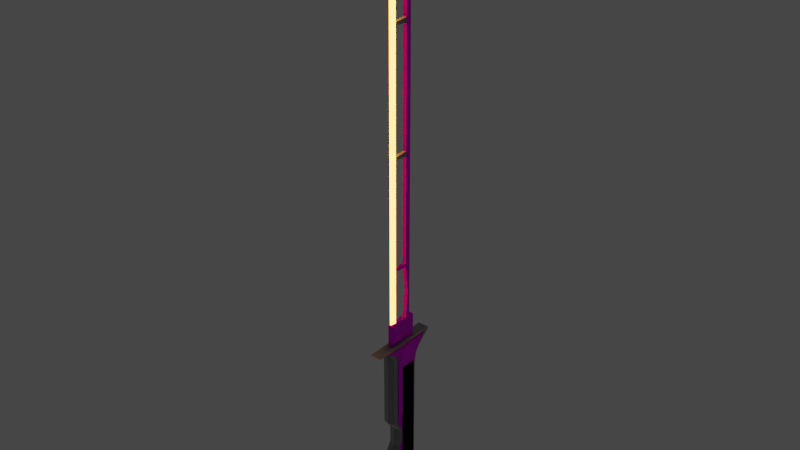 # Source: Sword.blend  (saved by Blender 3.1.7; exported with 4.5.12 LTS)
import bpy
from mathutils import Matrix  # noqa: F401  (used for matrix-valued properties, if any)

bpy.ops.wm.read_factory_settings(use_empty=True)
scene = bpy.context.scene
scene.name = 'Scene'

# ---- collections
col_collection = bpy.data.collections.new('Collection'); scene.collection.children.link(col_collection)

# ---- images (referenced by path relative to the original .blend; pixels are not part of the script)
import os
ASSET_DIR = os.environ.get("B2B_ASSET_DIR", "")  # directory of the original .blend (textures are referenced by path, not embedded)
HERE = os.path.dirname(os.path.abspath(__file__))  # packed textures are extracted next to this script under _unpacked/

def load_image(name, relpath, width, height, colorspace="sRGB"):
    """Load a texture the original file referenced (path relative to the .blend, or extracted next to this script)."""
    p = next((c for c in (os.path.join(HERE, relpath), os.path.join(ASSET_DIR, relpath)) if relpath and os.path.exists(c)), "")
    if p:
        img = bpy.data.images.load(p, check_existing=True)
        img.name = name
    else:  # same state as the original file: an image datablock whose file is absent (Cycles renders it pink)
        img = bpy.data.images.new(name, width, height)
        img.source = "FILE"
        img.filepath = "//" + (relpath or name)
    img.colorspace_settings.name = colorspace
    return img
img_fabric004_2k_color_png_001 = load_image('Fabric004_2k_Color.png.001', 'Fabric004/Fabric004_2k_Color.png', 1024, 1024, 'sRGB')
img_fabric004_2k_metalness_png_001 = load_image('Fabric004_2k_Metalness.png.001', 'Fabric004/Fabric004_2k_Metalness.png', 1024, 1024, 'sRGB')
img_fabric004_2k_displacement_png_001 = load_image('Fabric004_2k_Displacement.png.001', 'Fabric004/Fabric004_2k_Displacement.png', 1024, 1024, 'sRGB')
img_metal038_2k_color_png_001 = load_image('Metal038_2K_Color.png.001', 'Metal038/Metal038_2K_Color.png', 1024, 1024, 'sRGB')
img_metal038_2k_metalness_png_001 = load_image('Metal038_2K_Metalness.png.001', 'Metal038/Metal038_2K_Metalness.png', 1024, 1024, 'sRGB')
img_metal032_2k_color_png_001 = load_image('Metal032_2K_Color.png.001', 'Metal032/Metal032_2K_Color.png', 1024, 1024, 'sRGB')
img_metal032_2k_metalness_png_001 = load_image('Metal032_2K_Metalness.png.001', 'Metal032/Metal032_2K_Metalness.png', 1024, 1024, 'sRGB')
img_leather026_2k_color_png_001 = load_image('Leather026_2K_Color.png.001', 'Leather026/Leather026_2K_Color.png', 1024, 1024, 'sRGB')
img_leather026_2k_roughness_png_001 = load_image('Leather026_2K_Roughness.png.001', 'Leather026/Leather026_2K_Roughness.png', 1024, 1024, 'sRGB')

# ---- materials (node trees are filled in below, after node groups)
mat_material_004 = bpy.data.materials.new('Material.004')
mat_material_004.alpha_threshold = 0.0
mat_material_004.use_transparent_shadow = False
mat_material_004.line_color = (0.0, 0.0, 0.0, 1.0)
mat_material_003 = bpy.data.materials.new('Material.003')
mat_material_003.alpha_threshold = 0.0
mat_material_003.use_transparent_shadow = False
mat_material_003.line_color = (0.0, 0.0, 0.0, 1.0)
mat_material_005 = bpy.data.materials.new('Material.005')
mat_material_005.alpha_threshold = 0.0
mat_material_005.use_transparent_shadow = False
mat_material_005.line_color = (0.0, 0.0, 0.0, 1.0)
mat_material_012 = bpy.data.materials.new('Material.012')
mat_material_012.alpha_threshold = 0.0
mat_material_012.use_transparent_shadow = False
mat_material_012.line_color = (0.0, 0.0, 0.0, 1.0)
mat_material_006 = bpy.data.materials.new('Material.006')
mat_material_006.use_transparent_shadow = False
mat_material_001 = bpy.data.materials.new('Material.001')
mat_material_001.use_transparent_shadow = False

# ---- material node trees
mat_material_004.use_nodes = True; mat_material_004.node_tree.nodes.clear()
_N = mat_material_004.node_tree.nodes; _L = mat_material_004.node_tree.links
n0 = _N.new('ShaderNodeOutputMaterial'); n0.name = 'Material Output'; n0.location = (300, 300)
n1 = _N.new('ShaderNodeBsdfPrincipled'); n1.name = 'Principled BSDF'; n1.location = (10, 300)
n1.distribution = 'GGX'
n1.subsurface_method = 'BURLEY'
n1.inputs[2].default_value = 1.0
n1.inputs[3].default_value = 1.45
n1.inputs[8].default_value = 1.0
n1.inputs[13].default_value = 0.5588
n1.inputs[27].default_value = (0.0, 0.0, 0.0, 1.0)
n1.inputs[28].default_value = 1.0
n2 = _N.new('ShaderNodeTexImage'); n2.name = 'Image Texture'; n2.location = (-280, 280)
n2.image = img_fabric004_2k_color_png_001
n3 = _N.new('ShaderNodeTexImage'); n3.name = 'Image Texture.001'; n3.location = (-280, 220)
n3.image = img_fabric004_2k_metalness_png_001
n4 = _N.new('ShaderNodeTexImage'); n4.name = 'Image Texture.003'; n4.location = (-280, 280)
n4.image = img_fabric004_2k_displacement_png_001
n5 = _N.new('ShaderNodeNormalMap'); n5.name = 'Normal Map'; n5.location = (-190, -120)
n5.inputs[0].default_value = 0.0
n6 = _N.new('ShaderNodeMix'); n6.name = 'Mix'; n6.location = (-160, 180)
n6.data_type = 'RGBA'
n6.inputs[7].default_value = (0.8, 0.8, 0.8, 1.0)
_L.new(n1.outputs[0], n0.inputs[0])
_L.new(n3.outputs[1], n1.inputs[1])
_L.new(n5.outputs[0], n1.inputs[5])
_L.new(n2.outputs[0], n6.inputs[6])
_L.new(n4.outputs[1], n6.inputs[0])
_L.new(n4.outputs[1], n1.inputs[10])
_L.new(n6.outputs[2], n1.inputs[0])
n0.is_active_output = True
mat_material_003.use_nodes = True; mat_material_003.node_tree.nodes.clear()
_N = mat_material_003.node_tree.nodes; _L = mat_material_003.node_tree.links
n0 = _N.new('ShaderNodeOutputMaterial'); n0.name = 'Material Output'; n0.location = (300, 300)
n1 = _N.new('ShaderNodeBsdfPrincipled'); n1.name = 'Principled BSDF'; n1.location = (10, 300)
n1.distribution = 'GGX'
n1.subsurface_method = 'BURLEY'
n1.inputs[2].default_value = 0.4061
n1.inputs[3].default_value = 1.45
n1.inputs[13].default_value = 1.0
n1.inputs[27].default_value = (0.0, 0.0, 0.0, 1.0)
n1.inputs[28].default_value = 1.0
n2 = _N.new('ShaderNodeTexImage'); n2.name = 'Image Texture'; n2.location = (-180, 280)
n2.image = img_metal038_2k_color_png_001
n3 = _N.new('ShaderNodeTexImage'); n3.name = 'Image Texture.001'; n3.location = (-280, 220)
n3.image = img_metal038_2k_metalness_png_001
n4 = _N.new('ShaderNodeMix'); n4.name = 'Mix'; n4.location = (-260, 180)
n4.data_type = 'RGBA'
n4.inputs[7].default_value = (1.0, 1.0, 1.0, 1.0)
n5 = _N.new('ShaderNodeMix'); n5.name = 'Mix.001'; n5.location = (-160, 180)
n5.data_type = 'RGBA'
n5.inputs[0].default_value = 1.0
n5.inputs[6].default_value = (1.0, 1.0, 1.0, 1.0)
_L.new(n1.outputs[0], n0.inputs[0])
_L.new(n2.outputs[0], n1.inputs[0])
_L.new(n3.outputs[1], n1.inputs[1])
_L.new(n2.outputs[0], n4.inputs[6])
_L.new(n3.outputs[1], n4.inputs[0])
_L.new(n4.outputs[2], n5.inputs[7])
_L.new(n5.outputs[2], n1.inputs[14])
n0.is_active_output = True
mat_material_005.use_nodes = True; mat_material_005.node_tree.nodes.clear()
_N = mat_material_005.node_tree.nodes; _L = mat_material_005.node_tree.links
n0 = _N.new('ShaderNodeOutputMaterial'); n0.name = 'Material Output'; n0.location = (300, 300)
n1 = _N.new('ShaderNodeEmission'); n1.name = 'Emission'; n1.location = (10, 300)
n1.inputs[0].default_value = (1.0, 0.3431, 0.04989, 1.0)
n1.inputs[1].default_value = 10.9
_L.new(n1.outputs[0], n0.inputs[0])
n0.is_active_output = True
mat_material_012.use_nodes = True; mat_material_012.node_tree.nodes.clear()
_N = mat_material_012.node_tree.nodes; _L = mat_material_012.node_tree.links
n0 = _N.new('ShaderNodeOutputMaterial'); n0.name = 'Material Output'; n0.location = (300, 300)
n1 = _N.new('ShaderNodeBsdfPrincipled'); n1.name = 'Principled BSDF'; n1.location = (10, 300)
n1.distribution = 'GGX'
n1.subsurface_method = 'BURLEY'
n1.inputs[2].default_value = 0.4074
n1.inputs[3].default_value = 1.45
n1.inputs[27].default_value = (0.0, 0.0, 0.0, 1.0)
n1.inputs[28].default_value = 1.0
n2 = _N.new('ShaderNodeTexImage'); n2.name = 'Image Texture'; n2.location = (-280, 280)
n2.image = img_metal038_2k_color_png_001
n3 = _N.new('ShaderNodeTexImage'); n3.name = 'Image Texture.001'; n3.location = (-280, 220)
n3.image = img_metal038_2k_metalness_png_001
_L.new(n1.outputs[0], n0.inputs[0])
_L.new(n2.outputs[0], n1.inputs[0])
_L.new(n3.outputs[1], n1.inputs[1])
n0.is_active_output = True
mat_material_006.use_nodes = True; mat_material_006.node_tree.nodes.clear()
_N = mat_material_006.node_tree.nodes; _L = mat_material_006.node_tree.links
n0 = _N.new('ShaderNodeBsdfPrincipled'); n0.name = 'Principled BSDF'; n0.location = (10, 300)
n0.distribution = 'GGX'
n0.subsurface_method = 'BURLEY'
n0.inputs[2].default_value = 0.1618
n0.inputs[3].default_value = 1.45
n0.inputs[27].default_value = (0.0, 0.0, 0.0, 1.0)
n0.inputs[28].default_value = 1.0
n1 = _N.new('ShaderNodeOutputMaterial'); n1.name = 'Material Output'; n1.location = (300, 300)
n2 = _N.new('ShaderNodeTexImage'); n2.name = 'Image Texture'; n2.location = (-280, 280)
n2.image = img_metal032_2k_color_png_001
n3 = _N.new('ShaderNodeTexImage'); n3.name = 'Image Texture.001'; n3.location = (-280, 220)
n3.image = img_metal032_2k_metalness_png_001
_L.new(n0.outputs[0], n1.inputs[0])
_L.new(n2.outputs[0], n0.inputs[0])
_L.new(n3.outputs[1], n0.inputs[1])
n1.is_active_output = True
mat_material_001.use_nodes = True; mat_material_001.node_tree.nodes.clear()
_N = mat_material_001.node_tree.nodes; _L = mat_material_001.node_tree.links
n0 = _N.new('ShaderNodeBsdfPrincipled'); n0.name = 'Principled BSDF'; n0.location = (10, 300)
n0.distribution = 'GGX'
n0.subsurface_method = 'BURLEY'
n0.inputs[3].default_value = 1.45
n0.inputs[27].default_value = (0.0, 0.0, 0.0, 1.0)
n0.inputs[28].default_value = 1.0
n1 = _N.new('ShaderNodeOutputMaterial'); n1.name = 'Material Output'; n1.location = (300, 300)
n2 = _N.new('ShaderNodeTexImage'); n2.name = 'Image Texture'; n2.location = (-280, 280)
n2.image = img_leather026_2k_color_png_001
n3 = _N.new('ShaderNodeTexImage'); n3.name = 'Image Texture.001'; n3.location = (-280, 160)
n3.image = img_leather026_2k_roughness_png_001
n4 = _N.new('ShaderNodeDisplacement'); n4.name = 'Displacement'; n4.location = (-180, -120)
n4.inputs[2].default_value = 1.0
_L.new(n0.outputs[0], n1.inputs[0])
_L.new(n2.outputs[0], n0.inputs[0])
_L.new(n3.outputs[1], n0.inputs[2])
_L.new(n4.outputs[0], n0.inputs[5])
n1.is_active_output = True

# ---- world
world_world = bpy.data.worlds.new('World'); scene.world = world_world
world_world.use_nodes = True; world_world.node_tree.nodes.clear()
_N = world_world.node_tree.nodes; _L = world_world.node_tree.links
n0 = _N.new('ShaderNodeOutputWorld'); n0.name = 'World Output'; n0.location = (300, 300)
n1 = _N.new('ShaderNodeBackground'); n1.name = 'Background'; n1.location = (10, 300)
n1.inputs[0].default_value = (0.05088, 0.05088, 0.05088, 1.0)
_L.new(n1.outputs[0], n0.inputs[0])
n0.is_active_output = True
world_world.color = (0.05088, 0.05088, 0.05088)
world_world.use_sun_shadow = False
world_world.sun_shadow_jitter_overblur = 0.0

# ---- meshes
me_cube_001 = bpy.data.meshes.new('Cube.001')
me_cube_001.from_pydata([(0.2788, 0.4198, 1.0), (0.2788, 0.4126, -1.516), (0.2788, -0.989, 1.0), (0.2788, -0.9888, -1.516), (-0.2788, 0.4198, 1.0), (-0.2788, 0.4126, -1.516), (-0.2788, -0.989, 1.0), (-0.2788, -0.9888, -1.516), (-0.2788, -0.5958, 0.01666), (0.2788, -0.5958, 0.01666), (0.0, -1.09, 1.0), (0.0, -1.089, -1.516), (0.0, -0.6964, 0.01666), (-0.2788, -0.989, 0.5), (0.2788, -0.6074, -0.893), (-0.2868, -0.989, 1.0), (0.2868, -0.9888, -1.516), (-0.2788, -0.6074, -0.893), (0.2788, -0.989, 0.5), (0.2868, -0.989, 1.0), (-0.2868, -0.9888, -1.516), (-0.2868, -0.5958, 0.01666), (0.2868, -0.5958, 0.01666), (0.0, -0.708, -0.893), (0.0, -1.09, 0.5), (0.2868, -0.989, 0.5), (0.2868, -0.6074, -0.893), (-0.2868, -0.6074, -0.893), (-0.2868, -0.989, 0.5), (0.0, 0.5147, -1.516), (0.2788, 0.4162, -0.258), (-0.2788, 0.4162, -0.258), (0.0, 0.5219, 1.0), (0.0, 0.5183, -0.258)], [], [(0, 32, 4, 6, 15, 10, 19, 2), (28, 15, 6, 13), (7, 17, 8, 13, 6, 4, 31, 5), (5, 29, 1, 3, 16, 11, 20, 7), (1, 30, 0, 2, 18, 9, 14, 3), (33, 32, 0, 30), (27, 21, 8, 17), (26, 22, 12, 23), (25, 19, 10, 24), (22, 25, 24, 12), (9, 18, 25, 22), (18, 2, 19, 25), (16, 26, 23, 11), (3, 14, 26, 16), (14, 9, 22, 26), (20, 27, 17, 7), (11, 23, 27, 20), (23, 12, 21, 27), (21, 28, 13, 8), (12, 24, 28, 21), (24, 10, 15, 28), (29, 33, 30, 1), (5, 31, 33, 29), (31, 4, 32, 33)])
_uv = me_cube_001.uv_layers.new(name='UVMap')
_uv.uv.foreach_set('vector', [0.625, 0.5, 0.75, 0.5, 0.875, 0.5, 0.875, 0.75, 0.8125, 0.75, 0.75, 0.75, 0.6875, 0.75, 0.625, 0.75, 0.5625, 0.9375, 0.625, 0.9375, 0.625, 1.0, 0.5625, 1.0, 0.375, 0.0, 0.4375, 0.0, 0.5, 0.0, 0.5625, 0.0, 0.625, 0.0, 0.625, 0.25, 0.5, 0.25, 0.375, 0.25, 0.125, 0.5, 0.25, 0.5, 0.375, 0.5, 0.375, 0.75, 0.3125, 0.75, 0.25, 0.75, 0.1875, 0.75, 0.125, 0.75, 0.375, 0.5, 0.5, 0.5, 0.625, 0.5, 0.625, 0.75, 0.5625, 0.75, 0.5, 0.75, 0.4375, 0.75, 0.375, 0.75, 0.5, 0.375, 0.625, 0.375, 0.625, 0.5, 0.5, 0.5, 0.4375, 0.9375, 0.5, 0.9375, 0.5, 1.0, 0.4375, 1.0, 0.4375, 0.8125, 0.5, 0.8125, 0.5, 0.875, 0.4375, 0.875, 0.5625, 0.8125, 0.625, 0.8125, 0.625, 0.875, 0.5625, 0.875, 0.5, 0.8125, 0.5625, 0.8125, 0.5625, 0.875, 0.5, 0.875, 0.5, 0.75, 0.5625, 0.75, 0.5625, 0.8125, 0.5, 0.8125, 0.5625, 0.75, 0.625, 0.75, 0.625, 0.8125, 0.5625, 0.8125, 0.375, 0.8125, 0.4375, 0.8125, 0.4375, 0.875, 0.375, 0.875, 0.375, 0.75, 0.4375, 0.75, 0.4375, 0.8125, 0.375, 0.8125, 0.4375, 0.75, 0.5, 0.75, 0.5, 0.8125, 0.4375, 0.8125, 0.375, 0.9375, 0.4375, 0.9375, 0.4375, 1.0, 0.375, 1.0, 0.375, 0.875, 0.4375, 0.875, 0.4375, 0.9375, 0.375, 0.9375, 0.4375, 0.875, 0.5, 0.875, 0.5, 0.9375, 0.4375, 0.9375, 0.5, 0.9375, 0.5625, 0.9375, 0.5625, 1.0, 0.5, 1.0, 0.5, 0.875, 0.5625, 0.875, 0.5625, 0.9375, 0.5, 0.9375, 0.5625, 0.875, 0.625, 0.875, 0.625, 0.9375, 0.5625, 0.9375, 0.375, 0.375, 0.5, 0.375, 0.5, 0.5, 0.375, 0.5, 0.375, 0.25, 0.5, 0.25, 0.5, 0.375, 0.375, 0.375, 0.5, 0.25, 0.625, 0.25, 0.625, 0.375, 0.5, 0.375])
me_cube_001.materials.append(mat_material_004)
me_cube_001.use_remesh_preserve_volume = False
me_cube_001.use_remesh_preserve_attributes = False
me_cube_001.use_mirror_vertex_groups = False
me_cube_001.update()
me_cube_002 = bpy.data.meshes.new('Cube.002')
me_cube_002.from_pydata([(0.2788, 0.4198, 1.0), (0.2788, 0.4198, -1.0), (0.2788, -1.0, 1.0), (0.2788, -1.0, -1.0), (-0.2788, 0.4198, 1.0), (-0.2788, 0.4198, -1.0), (-0.2788, -1.0, 1.0), (-0.2788, -1.0, -1.0), (0.0, 0.5219, -1.0), (0.2788, 0.4198, 0.0), (-0.2788, 0.4198, 0.0), (0.0, 0.5219, 1.0), (0.0, 0.5219, 0.0), (-0.2788, -1.0, 0.0), (0.2788, -1.0, 0.0), (0.0, -1.088, 1.0), (0.0, -1.088, -1.0), (0.0, -1.088, 0.0)], [], [(0, 11, 4, 6, 15, 2), (17, 15, 6, 13), (7, 13, 6, 4, 10, 5), (5, 8, 1, 3, 16, 7), (1, 9, 0, 2, 14, 3), (12, 11, 0, 9), (8, 12, 9, 1), (5, 10, 12, 8), (10, 4, 11, 12), (16, 17, 13, 7), (3, 14, 17, 16), (14, 2, 15, 17)])
_uv = me_cube_002.uv_layers.new(name='UVMap')
_uv.uv.foreach_set('vector', [0.625, 0.5, 0.75, 0.5, 0.875, 0.5, 0.875, 0.75, 0.75, 0.75, 0.625, 0.75, 0.5, 0.875, 0.625, 0.875, 0.625, 1.0, 0.5, 1.0, 0.375, 0.0, 0.5, 0.0, 0.625, 0.0, 0.625, 0.25, 0.5, 0.25, 0.375, 0.25, 0.125, 0.5, 0.25, 0.5, 0.375, 0.5, 0.375, 0.75, 0.25, 0.75, 0.125, 0.75, 0.375, 0.5, 0.5, 0.5, 0.625, 0.5, 0.625, 0.75, 0.5, 0.75, 0.375, 0.75, 0.5, 0.375, 0.625, 0.375, 0.625, 0.5, 0.5, 0.5, 0.375, 0.375, 0.5, 0.375, 0.5, 0.5, 0.375, 0.5, 0.375, 0.25, 0.5, 0.25, 0.5, 0.375, 0.375, 0.375, 0.5, 0.25, 0.625, 0.25, 0.625, 0.375, 0.5, 0.375, 0.375, 0.875, 0.5, 0.875, 0.5, 1.0, 0.375, 1.0, 0.375, 0.75, 0.5, 0.75, 0.5, 0.875, 0.375, 0.875, 0.5, 0.75, 0.625, 0.75, 0.625, 0.875, 0.5, 0.875])
me_cube_002.materials.append(mat_material_004)
me_cube_002.use_remesh_preserve_volume = False
me_cube_002.use_remesh_preserve_attributes = False
me_cube_002.use_mirror_vertex_groups = False
me_cube_002.update()
me_cube_003 = bpy.data.meshes.new('Cube.003')
me_cube_003.from_pydata([(0.2788, 1.378, 0.4903), (0.2788, 0.4074, -1.0), (0.2788, -1.888, 0.4191), (0.2788, -1.0, -1.0), (-0.2788, 1.378, 0.4903), (-0.2788, 0.4074, -1.0), (-0.2788, -1.888, 0.4191), (-0.2788, -1.0, -1.0), (-0.2788, -1.0, 0.0), (0.2788, -1.0, 0.0), (0.0, -1.888, 0.4191), (0.0, -1.078, -1.0), (0.0, -1.078, 0.0), (-0.2788, -1.751, 0.4043), (0.2788, -1.0, -0.5), (-0.1394, -1.888, 0.4191), (0.1394, -1.043, -1.0), (-0.2788, -1.0, -0.5), (0.2788, -1.751, 0.4043), (0.1394, -1.888, 0.4191), (-0.1394, -1.043, -1.0), (-0.1394, -1.043, 0.0), (0.1394, -1.043, 0.0), (0.0, -1.078, -0.5), (0.0, -1.751, 0.4043), (0.1394, -1.751, 0.4043), (0.1394, -1.043, -0.5), (-0.1394, -1.043, -0.5), (-0.1394, -1.751, 0.4043), (0.0, 0.5148, -1.0), (0.2788, 0.5313, -0.2548), (-0.2788, 0.5313, -0.2548), (0.0, 1.378, 0.4903), (0.0, 0.6387, -0.2548), (0.2788, -1.152, 0.2022), (-0.2091, -1.0, 0.0), (0.06969, -1.0, 0.0), (0.0, -1.152, 0.2022), (-0.2788, -1.152, 0.2022), (-0.06969, -1.0, 0.0), (0.2091, -1.0, 0.0), (0.06969, -1.751, 0.4043), (0.2091, -1.751, 0.4043), (0.1394, -1.152, 0.2022), (-0.2091, -1.751, 0.4043), (-0.06969, -1.751, 0.4043), (-0.1394, -1.152, 0.2022), (-0.06969, -1.152, 0.2022), (-0.2091, -1.152, 0.2022), (0.2091, -1.152, 0.2022), (0.06969, -1.152, 0.2022)], [], [(0, 32, 4, 6, 15, 10, 19, 2), (28, 15, 6, 13, 44), (7, 17, 8, 38, 13, 6, 4, 31, 5), (5, 29, 1, 3, 16, 11, 20, 7), (1, 30, 0, 2, 18, 34, 9, 14, 3), (33, 32, 0, 30), (27, 21, 35, 8, 17), (26, 22, 36, 12, 23), (25, 19, 10, 24, 41), (50, 41, 24, 37), (49, 42, 25, 43), (18, 2, 19, 25, 42), (16, 26, 23, 11), (3, 14, 26, 16), (14, 9, 40, 22, 26), (20, 27, 17, 7), (11, 23, 27, 20), (23, 12, 39, 21, 27), (48, 44, 13, 38), (47, 45, 28, 46), (24, 10, 15, 28, 45), (29, 33, 30, 1), (5, 31, 33, 29), (31, 4, 32, 33), (39, 47, 46, 21), (12, 37, 47, 39), (37, 24, 45, 47), (35, 48, 38, 8), (21, 46, 48, 35), (46, 28, 44, 48), (40, 49, 43, 22), (9, 34, 49, 40), (34, 18, 42, 49), (36, 50, 37, 12), (22, 43, 50, 36), (43, 25, 41, 50)])
_uv = me_cube_003.uv_layers.new(name='UVMap')
_uv.uv.foreach_set('vector', [0.625, 0.5, 0.75, 0.5, 0.875, 0.5, 0.875, 0.75, 0.8125, 0.75, 0.75, 0.75, 0.6875, 0.75, 0.625, 0.75, 0.5625, 0.9375, 0.625, 0.9375, 0.625, 1.0, 0.5625, 1.0, 0.5625, 0.9688, 0.375, 0.0, 0.4375, 0.0, 0.5, 0.0, 0.5312, 0.0, 0.5625, 0.0, 0.625, 0.0, 0.625, 0.25, 0.5, 0.25, 0.375, 0.25, 0.125, 0.5, 0.25, 0.5, 0.375, 0.5, 0.375, 0.75, 0.3125, 0.75, 0.25, 0.75, 0.1875, 0.75, 0.125, 0.75, 0.375, 0.5, 0.5, 0.5, 0.625, 0.5, 0.625, 0.75, 0.5625, 0.75, 0.5312, 0.75, 0.5, 0.75, 0.4375, 0.75, 0.375, 0.75, 0.5, 0.375, 0.625, 0.375, 0.625, 0.5, 0.5, 0.5, 0.4375, 0.9375, 0.5, 0.9375, 0.5, 0.9688, 0.5, 1.0, 0.4375, 1.0, 0.4375, 0.8125, 0.5, 0.8125, 0.5, 0.8438, 0.5, 0.875, 0.4375, 0.875, 0.5625, 0.8125, 0.625, 0.8125, 0.625, 0.875, 0.5625, 0.875, 0.5625, 0.8438, 0.5312, 0.8438, 0.5625, 0.8438, 0.5625, 0.875, 0.5312, 0.875, 0.5312, 0.7812, 0.5625, 0.7812, 0.5625, 0.8125, 0.5312, 0.8125, 0.5625, 0.75, 0.625, 0.75, 0.625, 0.8125, 0.5625, 0.8125, 0.5625, 0.7812, 0.375, 0.8125, 0.4375, 0.8125, 0.4375, 0.875, 0.375, 0.875, 0.375, 0.75, 0.4375, 0.75, 0.4375, 0.8125, 0.375, 0.8125, 0.4375, 0.75, 0.5, 0.75, 0.5, 0.7812, 0.5, 0.8125, 0.4375, 0.8125, 0.375, 0.9375, 0.4375, 0.9375, 0.4375, 1.0, 0.375, 1.0, 0.375, 0.875, 0.4375, 0.875, 0.4375, 0.9375, 0.375, 0.9375, 0.4375, 0.875, 0.5, 0.875, 0.5, 0.9062, 0.5, 0.9375, 0.4375, 0.9375, 0.5312, 0.9688, 0.5625, 0.9688, 0.5625, 1.0, 0.5312, 1.0, 0.5312, 0.9062, 0.5625, 0.9062, 0.5625, 0.9375, 0.5312, 0.9375, 0.5625, 0.875, 0.625, 0.875, 0.625, 0.9375, 0.5625, 0.9375, 0.5625, 0.9062, 0.375, 0.375, 0.5, 0.375, 0.5, 0.5, 0.375, 0.5, 0.375, 0.25, 0.5, 0.25, 0.5, 0.375, 0.375, 0.375, 0.5, 0.25, 0.625, 0.25, 0.625, 0.375, 0.5, 0.375, 0.5, 0.9062, 0.5312, 0.9062, 0.5312, 0.9375, 0.5, 0.9375, 0.5, 0.875, 0.5312, 0.875, 0.5312, 0.9062, 0.5, 0.9062, 0.5312, 0.875, 0.5625, 0.875, 0.5625, 0.9062, 0.5312, 0.9062, 0.5, 0.9688, 0.5312, 0.9688, 0.5312, 1.0, 0.5, 1.0, 0.5, 0.9375, 0.5312, 0.9375, 0.5312, 0.9688, 0.5, 0.9688, 0.5312, 0.9375, 0.5625, 0.9375, 0.5625, 0.9688, 0.5312, 0.9688, 0.5, 0.7812, 0.5312, 0.7812, 0.5312, 0.8125, 0.5, 0.8125, 0.5, 0.75, 0.5312, 0.75, 0.5312, 0.7812, 0.5, 0.7812, 0.5312, 0.75, 0.5625, 0.75, 0.5625, 0.7812, 0.5312, 0.7812, 0.5, 0.8438, 0.5312, 0.8438, 0.5312, 0.875, 0.5, 0.875, 0.5, 0.8125, 0.5312, 0.8125, 0.5312, 0.8438, 0.5, 0.8438, 0.5312, 0.8125, 0.5625, 0.8125, 0.5625, 0.8438, 0.5312, 0.8438])
me_cube_003.materials.append(mat_material_004)
me_cube_003.use_remesh_preserve_volume = False
me_cube_003.use_remesh_preserve_attributes = False
me_cube_003.use_mirror_vertex_groups = False
me_cube_003.update()
me_cube_004 = bpy.data.meshes.new('Cube.004')
me_cube_004.from_pydata([(0.08369, 0.2675, 17.28), (0.08369, 0.4893, -0.999), (0.08369, 0.0003279, 17.29), (0.08369, 0.2294, -0.983), (-0.08369, 0.2675, 17.28), (-0.08369, 0.4893, -0.999), (-0.08369, 0.0003279, 17.29), (-0.08369, 0.2294, -0.983), (-0.08369, 0.2072, 1.485), (0.08369, 0.2072, 1.485), (0.0, 0.0003279, 17.29), (0.0, 0.2294, -0.983), (0.0, 0.2072, 1.485), (-0.08369, 0.05759, 12.72), (0.08369, 0.3508, 0.5188), (-0.04184, 0.0003279, 17.29), (0.04184, 0.2294, -0.983), (-0.08369, 0.3508, 0.5188), (0.08369, 0.05759, 12.72), (0.04184, 0.0003279, 17.29), (-0.04184, 0.2294, -0.983), (-0.04184, 0.2072, 1.485), (0.04184, 0.2072, 1.485), (0.0, 0.3508, 0.5188), (0.0, 0.05759, 12.72), (0.04184, 0.05759, 12.72), (0.04184, 0.3508, 0.5188), (-0.04184, 0.3508, 0.5188), (-0.04184, 0.05759, 12.72)], [], [(0, 4, 6, 15, 10, 19, 2), (28, 15, 6, 13), (7, 17, 8, 13, 6, 4, 5), (5, 1, 3, 16, 11, 20, 7), (1, 0, 2, 18, 9, 14, 3), (5, 4, 0, 1), (27, 21, 8, 17), (26, 22, 12, 23), (25, 19, 10, 24), (22, 25, 24, 12), (9, 18, 25, 22), (18, 2, 19, 25), (16, 26, 23, 11), (3, 14, 26, 16), (14, 9, 22, 26), (20, 27, 17, 7), (11, 23, 27, 20), (23, 12, 21, 27), (21, 28, 13, 8), (12, 24, 28, 21), (24, 10, 15, 28)])
_uv = me_cube_004.uv_layers.new(name='UVMap')
_uv.uv.foreach_set('vector', [0.625, 0.5, 0.875, 0.5, 0.875, 0.75, 0.8125, 0.75, 0.75, 0.75, 0.6875, 0.75, 0.625, 0.75, 0.5625, 0.9375, 0.625, 0.9375, 0.625, 1.0, 0.5625, 1.0, 0.375, 0.0, 0.4375, 0.0, 0.5, 0.0, 0.5625, 0.0, 0.625, 0.0, 0.625, 0.25, 0.375, 0.25, 0.125, 0.5, 0.375, 0.5, 0.375, 0.75, 0.3125, 0.75, 0.25, 0.75, 0.1875, 0.75, 0.125, 0.75, 0.375, 0.5, 0.625, 0.5, 0.625, 0.75, 0.5625, 0.75, 0.5, 0.75, 0.4375, 0.75, 0.375, 0.75, 0.375, 0.25, 0.625, 0.25, 0.625, 0.5, 0.375, 0.5, 0.4375, 0.9375, 0.5, 0.9375, 0.5, 1.0, 0.4375, 1.0, 0.4375, 0.8125, 0.5, 0.8125, 0.5, 0.875, 0.4375, 0.875, 0.5625, 0.8125, 0.625, 0.8125, 0.625, 0.875, 0.5625, 0.875, 0.5, 0.8125, 0.5625, 0.8125, 0.5625, 0.875, 0.5, 0.875, 0.5, 0.75, 0.5625, 0.75, 0.5625, 0.8125, 0.5, 0.8125, 0.5625, 0.75, 0.625, 0.75, 0.625, 0.8125, 0.5625, 0.8125, 0.375, 0.8125, 0.4375, 0.8125, 0.4375, 0.875, 0.375, 0.875, 0.375, 0.75, 0.4375, 0.75, 0.4375, 0.8125, 0.375, 0.8125, 0.4375, 0.75, 0.5, 0.75, 0.5, 0.8125, 0.4375, 0.8125, 0.375, 0.9375, 0.4375, 0.9375, 0.4375, 1.0, 0.375, 1.0, 0.375, 0.875, 0.4375, 0.875, 0.4375, 0.9375, 0.375, 0.9375, 0.4375, 0.875, 0.5, 0.875, 0.5, 0.9375, 0.4375, 0.9375, 0.5, 0.9375, 0.5625, 0.9375, 0.5625, 1.0, 0.5, 1.0, 0.5, 0.875, 0.5625, 0.875, 0.5625, 0.9375, 0.5, 0.9375, 0.5625, 0.875, 0.625, 0.875, 0.625, 0.9375, 0.5625, 0.9375])
me_cube_004.materials.append(mat_material_003)
me_cube_004.use_remesh_preserve_volume = False
me_cube_004.use_remesh_preserve_attributes = False
me_cube_004.use_mirror_vertex_groups = False
me_cube_004.update()
me_cube_006 = bpy.data.meshes.new('Cube.006')
me_cube_006.from_pydata([(0.08369, 1.428, -0.9433), (0.08369, 0.5179, -0.99), (0.01148, 1.4, -0.597), (0.01148, 0.2572, -0.9466), (-0.08369, 1.428, -0.9433), (-0.08369, 0.5179, -0.99), (-0.01148, 1.4, -0.597), (-0.01148, 0.2572, -0.9466), (0.0, 0.5179, -0.99), (0.08369, 0.9758, -0.9139), (-0.08369, 0.9758, -0.9139), (0.0, 1.428, -0.9433), (0.0, 0.9758, -0.9139), (0.08369, 0.5217, -0.9926), (0.08369, 0.7419, -19.23), (0.01148, 0.2579, -0.9471), (0.01148, 0.4819, -19.22), (-0.08369, 0.5217, -0.9926), (-0.08369, 0.7419, -19.23), (-0.01148, 0.2579, -0.9471), (-0.01148, 0.4819, -19.22)], [], [(0, 11, 4, 6, 2), (3, 2, 6, 7), (7, 6, 4, 10, 5), (5, 8, 1, 3, 7), (1, 9, 0, 2, 3), (12, 11, 0, 9), (8, 12, 9, 1), (5, 10, 12, 8), (10, 4, 11, 12), (13, 17, 19, 15), (16, 15, 19, 20), (20, 19, 17, 18), (18, 14, 16, 20), (14, 13, 15, 16), (18, 17, 13, 14)])
_uv = me_cube_006.uv_layers.new(name='UVMap')
_uv.uv.foreach_set('vector', [0.625, 0.5, 0.75, 0.5, 0.875, 0.5, 0.875, 0.75, 0.625, 0.75, 0.375, 0.75, 0.625, 0.75, 0.625, 1.0, 0.375, 1.0, 0.375, 0.0, 0.625, 0.0, 0.625, 0.25, 0.5, 0.25, 0.375, 0.25, 0.125, 0.5, 0.25, 0.5, 0.375, 0.5, 0.375, 0.75, 0.125, 0.75, 0.375, 0.5, 0.5, 0.5, 0.625, 0.5, 0.625, 0.75, 0.375, 0.75, 0.5, 0.375, 0.625, 0.375, 0.625, 0.5, 0.5, 0.5, 0.375, 0.375, 0.5, 0.375, 0.5, 0.5, 0.375, 0.5, 0.375, 0.25, 0.5, 0.25, 0.5, 0.375, 0.375, 0.375, 0.5, 0.25, 0.625, 0.25, 0.625, 0.375, 0.5, 0.375, 0.625, 0.5, 0.875, 0.5, 0.875, 0.75, 0.625, 0.75, 0.375, 0.75, 0.625, 0.75, 0.625, 1.0, 0.375, 1.0, 0.375, 0.0, 0.625, 0.0, 0.625, 0.25, 0.375, 0.25, 0.125, 0.5, 0.375, 0.5, 0.375, 0.75, 0.125, 0.75, 0.375, 0.5, 0.625, 0.5, 0.625, 0.75, 0.375, 0.75, 0.375, 0.25, 0.625, 0.25, 0.625, 0.5, 0.375, 0.5])
me_cube_006.materials.append(mat_material_005)
me_cube_006.use_remesh_preserve_volume = False
me_cube_006.use_remesh_preserve_attributes = False
me_cube_006.use_mirror_vertex_groups = False
me_cube_006.update()
me_cube_007 = bpy.data.meshes.new('Cube.007')
me_cube_007.from_pydata([(0.1298, 0.4689, 0.1908), (0.1298, 0.4689, -1.04), (0.08146, -0.9279, 0.1908), (0.08146, -0.9279, -1.04), (-0.1298, 0.4689, 0.1908), (-0.1298, 0.4689, -1.04), (-0.08146, -0.9279, 0.1908), (-0.08146, -0.9279, -1.04)], [], [(0, 4, 6, 2), (3, 2, 6, 7), (7, 6, 4, 5), (5, 1, 3, 7), (1, 0, 2, 3), (5, 4, 0, 1)])
_uv = me_cube_007.uv_layers.new(name='UVMap')
_uv.uv.foreach_set('vector', [0.625, 0.5, 0.875, 0.5, 0.875, 0.75, 0.625, 0.75, 0.375, 0.75, 0.625, 0.75, 0.625, 1.0, 0.375, 1.0, 0.375, 0.0, 0.625, 0.0, 0.625, 0.25, 0.375, 0.25, 0.125, 0.5, 0.375, 0.5, 0.375, 0.75, 0.125, 0.75, 0.375, 0.5, 0.625, 0.5, 0.625, 0.75, 0.375, 0.75, 0.375, 0.25, 0.625, 0.25, 0.625, 0.5, 0.375, 0.5])
me_cube_007.materials.append(mat_material_003)
me_cube_007.use_remesh_preserve_volume = False
me_cube_007.use_remesh_preserve_attributes = False
me_cube_007.use_mirror_vertex_groups = False
me_cube_007.update()
me_cube_008 = bpy.data.meshes.new('Cube.008')
me_cube_008.from_pydata([(0.2788, 0.4198, 1.0), (0.2788, -0.2504, -1.342), (0.2788, -0.9809, 0.9806), (0.2788, -0.3254, -1.342), (-0.2788, 0.4198, 1.0), (-0.2788, -0.2504, -1.342), (-0.2788, -0.9809, 0.9806), (-0.2788, -0.3254, -1.342), (0.0, -0.245, -1.342), (0.2788, 0.4198, 0.0), (-0.2788, 0.4198, 0.0), (0.0, 0.5219, 1.0), (0.0, 0.5219, 0.0), (-0.2788, -0.9809, -0.01937), (0.2788, -0.9809, -0.01937), (0.0, -1.085, 0.9809), (0.0, -0.3301, -1.342), (0.0, -1.085, -0.0191)], [], [(0, 11, 4, 6, 15, 2), (17, 15, 6, 13), (7, 13, 6, 4, 10, 5), (5, 8, 1, 3, 16, 7), (1, 9, 0, 2, 14, 3), (12, 11, 0, 9), (8, 12, 9, 1), (5, 10, 12, 8), (10, 4, 11, 12), (16, 17, 13, 7), (3, 14, 17, 16), (14, 2, 15, 17)])
_uv = me_cube_008.uv_layers.new(name='UVMap')
_uv.uv.foreach_set('vector', [0.625, 0.5, 0.75, 0.5, 0.875, 0.5, 0.875, 0.75, 0.75, 0.75, 0.625, 0.75, 0.5, 0.875, 0.625, 0.875, 0.625, 1.0, 0.5, 1.0, 0.375, 0.0, 0.5, 0.0, 0.625, 0.0, 0.625, 0.25, 0.5, 0.25, 0.375, 0.25, 0.125, 0.5, 0.25, 0.5, 0.375, 0.5, 0.375, 0.75, 0.25, 0.75, 0.125, 0.75, 0.375, 0.5, 0.5, 0.5, 0.625, 0.5, 0.625, 0.75, 0.5, 0.75, 0.375, 0.75, 0.5, 0.375, 0.625, 0.375, 0.625, 0.5, 0.5, 0.5, 0.375, 0.375, 0.5, 0.375, 0.5, 0.5, 0.375, 0.5, 0.375, 0.25, 0.5, 0.25, 0.5, 0.375, 0.375, 0.375, 0.5, 0.25, 0.625, 0.25, 0.625, 0.375, 0.5, 0.375, 0.375, 0.875, 0.5, 0.875, 0.5, 1.0, 0.375, 1.0, 0.375, 0.75, 0.5, 0.75, 0.5, 0.875, 0.375, 0.875, 0.5, 0.75, 0.625, 0.75, 0.625, 0.875, 0.5, 0.875])
me_cube_008.materials.append(mat_material_004)
me_cube_008.use_remesh_preserve_volume = False
me_cube_008.use_remesh_preserve_attributes = False
me_cube_008.use_mirror_vertex_groups = False
me_cube_008.update()
me_cube_009 = bpy.data.meshes.new('Cube.009')
me_cube_009.from_pydata([(0.2788, 0.4198, 1.0), (0.2788, 0.4126, -1.516), (0.2788, -0.989, 1.0), (0.2788, -0.9888, -1.516), (-0.2788, 0.4198, 1.0), (-0.2788, 0.4126, -1.516), (-0.2788, -0.989, 1.0), (-0.2788, -0.9888, -1.516), (-0.2788, -0.5958, 0.01666), (0.2788, -0.5958, 0.01666), (0.0, -1.09, 1.0), (0.0, -1.089, -1.516), (0.0, -0.6964, 0.01666), (-0.2788, -0.989, 0.5), (0.2788, -0.6074, -0.893), (-0.2868, -0.989, 1.0), (0.2868, -0.9888, -1.516), (-0.2788, -0.6074, -0.893), (0.2788, -0.989, 0.5), (0.2868, -0.989, 1.0), (-0.2868, -0.9888, -1.516), (-0.2868, -0.5958, 0.01666), (0.2868, -0.5958, 0.01666), (0.0, -0.708, -0.893), (0.0, -1.09, 0.5), (0.2868, -0.989, 0.5), (0.2868, -0.6074, -0.893), (-0.2868, -0.6074, -0.893), (-0.2868, -0.989, 0.5), (0.0, 0.5147, -1.516), (0.2788, 0.4162, -0.258), (-0.2788, 0.4162, -0.258), (0.0, 0.5219, 1.0), (0.0, 0.5183, -0.258)], [], [(0, 32, 4, 6, 15, 10, 19, 2), (28, 15, 6, 13), (7, 17, 8, 13, 6, 4, 31, 5), (5, 29, 1, 3, 16, 11, 20, 7), (1, 30, 0, 2, 18, 9, 14, 3), (33, 32, 0, 30), (27, 21, 8, 17), (26, 22, 12, 23), (25, 19, 10, 24), (22, 25, 24, 12), (9, 18, 25, 22), (18, 2, 19, 25), (16, 26, 23, 11), (3, 14, 26, 16), (14, 9, 22, 26), (20, 27, 17, 7), (11, 23, 27, 20), (23, 12, 21, 27), (21, 28, 13, 8), (12, 24, 28, 21), (24, 10, 15, 28), (29, 33, 30, 1), (5, 31, 33, 29), (31, 4, 32, 33)])
_uv = me_cube_009.uv_layers.new(name='UVMap')
_uv.uv.foreach_set('vector', [0.625, 0.5, 0.75, 0.5, 0.875, 0.5, 0.875, 0.75, 0.8125, 0.75, 0.75, 0.75, 0.6875, 0.75, 0.625, 0.75, 0.5625, 0.9375, 0.625, 0.9375, 0.625, 1.0, 0.5625, 1.0, 0.375, 0.0, 0.4375, 0.0, 0.5, 0.0, 0.5625, 0.0, 0.625, 0.0, 0.625, 0.25, 0.5, 0.25, 0.375, 0.25, 0.125, 0.5, 0.25, 0.5, 0.375, 0.5, 0.375, 0.75, 0.3125, 0.75, 0.25, 0.75, 0.1875, 0.75, 0.125, 0.75, 0.3166, 0.625, 0.5, 0.625, 0.6834, 0.625, 0.6834, 0.875, 0.5917, 0.875, 0.5, 0.875, 0.4083, 0.875, 0.3166, 0.875, 0.5, 0.375, 0.625, 0.375, 0.625, 0.5, 0.5, 0.5, 0.4375, 0.9375, 0.5, 0.9375, 0.5, 1.0, 0.4375, 1.0, 0.4375, 0.8125, 0.5, 0.8125, 0.5, 0.875, 0.4375, 0.875, 0.5625, 0.8125, 0.625, 0.8125, 0.625, 0.875, 0.5625, 0.875, 0.5, 0.8125, 0.5625, 0.8125, 0.5625, 0.875, 0.5, 0.875, 0.5, 0.75, 0.5625, 0.75, 0.5625, 0.8125, 0.5, 0.8125, 0.5625, 0.75, 0.625, 0.75, 0.625, 0.8125, 0.5625, 0.8125, 0.375, 0.8125, 0.4375, 0.8125, 0.4375, 0.875, 0.375, 0.875, 0.375, 0.75, 0.4375, 0.75, 0.4375, 0.8125, 0.375, 0.8125, 0.4375, 0.75, 0.5, 0.75, 0.5, 0.8125, 0.4375, 0.8125, 0.375, 0.9375, 0.4375, 0.9375, 0.4375, 1.0, 0.375, 1.0, 0.375, 0.875, 0.4375, 0.875, 0.4375, 0.9375, 0.375, 0.9375, 0.4375, 0.875, 0.5, 0.875, 0.5, 0.9375, 0.4375, 0.9375, 0.5, 0.9375, 0.5625, 0.9375, 0.5625, 1.0, 0.5, 1.0, 0.5, 0.875, 0.5625, 0.875, 0.5625, 0.9375, 0.5, 0.9375, 0.5625, 0.875, 0.625, 0.875, 0.625, 0.9375, 0.5625, 0.9375, 0.375, 0.375, 0.5, 0.375, 0.5, 0.5, 0.375, 0.5, 0.375, 0.25, 0.5, 0.25, 0.5, 0.375, 0.375, 0.375, 0.5, 0.25, 0.625, 0.25, 0.625, 0.375, 0.5, 0.375])
me_cube_009.materials.append(mat_material_012)
me_cube_009.use_remesh_preserve_volume = False
me_cube_009.use_remesh_preserve_attributes = False
me_cube_009.use_mirror_vertex_groups = False
me_cube_009.update()
me_cube_010 = bpy.data.meshes.new('Cube.010')
me_cube_010.from_pydata([(0.2788, 0.4198, 1.0), (0.2788, -0.2504, -1.342), (0.2788, -0.9809, 0.9806), (0.2788, -0.3254, -1.342), (-0.2788, 0.4198, 1.0), (-0.2788, -0.2504, -1.342), (-0.2788, -0.9809, 0.9806), (-0.2788, -0.3254, -1.342), (0.0, -0.245, -1.342), (0.2788, 0.4198, 0.0), (-0.2788, 0.4198, 0.0), (0.0, 0.5219, 1.0), (0.0, 0.5219, 0.0), (-0.2788, -0.9809, -0.01937), (0.2788, -0.9809, -0.01937), (0.0, -1.085, 0.9809), (0.0, -0.3301, -1.342), (0.0, -1.085, -0.0191)], [], [(0, 11, 4, 6, 15, 2), (17, 15, 6, 13), (7, 13, 6, 4, 10, 5), (5, 8, 1, 3, 16, 7), (1, 9, 0, 2, 14, 3), (12, 11, 0, 9), (8, 12, 9, 1), (5, 10, 12, 8), (10, 4, 11, 12), (16, 17, 13, 7), (3, 14, 17, 16), (14, 2, 15, 17)])
_uv = me_cube_010.uv_layers.new(name='UVMap')
_uv.uv.foreach_set('vector', [0.625, 0.5, 0.75, 0.5, 0.875, 0.5, 0.875, 0.75, 0.75, 0.75, 0.625, 0.75, 0.5, 0.875, 0.625, 0.875, 0.625, 1.0, 0.5, 1.0, 0.375, 0.0, 0.5, 0.0, 0.625, 0.0, 0.625, 0.25, 0.5, 0.25, 0.375, 0.25, 0.125, 0.5, 0.25, 0.5, 0.375, 0.5, 0.375, 0.75, 0.25, 0.75, 0.125, 0.75, 0.375, 0.5, 0.5, 0.5, 0.625, 0.5, 0.625, 0.75, 0.5, 0.75, 0.375, 0.75, 0.5, 0.375, 0.625, 0.375, 0.625, 0.5, 0.5, 0.5, 0.375, 0.375, 0.5, 0.375, 0.5, 0.5, 0.375, 0.5, 0.375, 0.25, 0.5, 0.25, 0.5, 0.375, 0.375, 0.375, 0.5, 0.25, 0.625, 0.25, 0.625, 0.375, 0.5, 0.375, 0.375, 0.875, 0.5, 0.875, 0.5, 1.0, 0.375, 1.0, 0.375, 0.75, 0.5, 0.75, 0.5, 0.875, 0.375, 0.875, 0.5, 0.75, 0.625, 0.75, 0.625, 0.875, 0.5, 0.875])
me_cube_010.materials.append(mat_material_012)
me_cube_010.use_remesh_preserve_volume = False
me_cube_010.use_remesh_preserve_attributes = False
me_cube_010.use_mirror_vertex_groups = False
me_cube_010.update()
me_cube_011 = bpy.data.meshes.new('Cube.011')
me_cube_011.from_pydata([(0.2788, 0.4198, 1.0), (0.2788, 0.4198, -1.032), (0.2788, -1.0, 1.0), (0.2788, -1.0, -1.032), (-0.2788, 0.4198, 1.0), (-0.2788, 0.4198, -1.032), (-0.2788, -1.0, 1.0), (-0.2788, -1.0, -1.032), (0.0, 0.5219, -1.032), (0.2788, 0.4198, 0.0), (-0.2788, 0.4198, 0.0), (0.0, 0.5219, 1.0), (0.0, 0.5219, 0.0), (-0.2788, -1.0, 0.0), (0.2788, -1.0, 0.0), (0.0, -1.088, 1.0), (0.0, -1.088, -1.032), (0.0, -1.088, 0.0)], [], [(0, 11, 4, 6, 15, 2), (17, 15, 6, 13), (7, 13, 6, 4, 10, 5), (5, 8, 1, 3, 16, 7), (1, 9, 0, 2, 14, 3), (12, 11, 0, 9), (8, 12, 9, 1), (5, 10, 12, 8), (10, 4, 11, 12), (16, 17, 13, 7), (3, 14, 17, 16), (14, 2, 15, 17)])
_uv = me_cube_011.uv_layers.new(name='UVMap')
_uv.uv.foreach_set('vector', [0.625, 0.5, 0.75, 0.5, 0.875, 0.5, 0.875, 0.75, 0.75, 0.75, 0.625, 0.75, 0.5, 0.875, 0.625, 0.875, 0.625, 1.0, 0.5, 1.0, 0.375, 0.0, 0.5, 0.0, 0.625, 0.0, 0.625, 0.25, 0.5, 0.25, 0.375, 0.25, 0.125, 0.5, 0.25, 0.5, 0.375, 0.5, 0.375, 0.75, 0.25, 0.75, 0.125, 0.75, 0.375, 0.5, 0.5, 0.5, 0.625, 0.5, 0.625, 0.75, 0.5, 0.75, 0.375, 0.75, 0.5, 0.375, 0.625, 0.375, 0.625, 0.5, 0.5, 0.5, 0.375, 0.375, 0.5, 0.375, 0.5, 0.5, 0.375, 0.5, 0.375, 0.25, 0.5, 0.25, 0.5, 0.375, 0.375, 0.375, 0.5, 0.25, 0.625, 0.25, 0.625, 0.375, 0.5, 0.375, 0.375, 0.875, 0.5, 0.875, 0.5, 1.0, 0.375, 1.0, 0.375, 0.75, 0.5, 0.75, 0.5, 0.875, 0.375, 0.875, 0.5, 0.75, 0.625, 0.75, 0.625, 0.875, 0.5, 0.875])
me_cube_011.materials.append(mat_material_012)
me_cube_011.use_remesh_preserve_volume = False
me_cube_011.use_remesh_preserve_attributes = False
me_cube_011.use_mirror_vertex_groups = False
me_cube_011.update()
me_cube_012 = bpy.data.meshes.new('Cube.012')
me_cube_012.from_pydata([(0.2788, 1.384, 0.5982), (0.2788, 0.4074, -1.0), (0.2788, -1.882, 0.527), (0.2788, -1.0, -1.0), (-0.2788, 1.384, 0.5982), (-0.2788, 0.4074, -1.0), (-0.2788, -1.882, 0.527), (-0.2788, -1.0, -1.0), (-0.2788, -1.0, 0.0), (0.2788, -1.0, 0.0), (0.0, -1.882, 0.527), (0.0, -1.078, -1.0), (0.0, -1.078, 0.0), (-0.2788, -1.819, 0.5122), (0.2788, -1.0, -0.5), (-0.1394, -1.882, 0.527), (0.1394, -1.043, -1.0), (-0.2788, -1.0, -0.5), (0.2788, -1.819, 0.5122), (0.1394, -1.882, 0.527), (-0.1394, -1.043, -1.0), (-0.1394, -1.043, 0.0), (0.1394, -1.043, 0.0), (0.0, -1.078, -0.5), (0.0, -1.819, 0.5122), (0.1394, -1.819, 0.5122), (0.1394, -1.043, -0.5), (-0.1394, -1.043, -0.5), (-0.1394, -1.819, 0.5122), (0.0, 0.5148, -1.0), (0.2788, 0.5313, -0.2548), (-0.2788, 0.5313, -0.2548), (0.0, 1.384, 0.5982), (0.0, 0.6387, -0.2548), (0.2788, -1.22, 0.3101), (-0.2091, -1.0, 0.0), (0.06969, -1.0, 0.0), (0.0, -1.22, 0.3101), (-0.2788, -1.22, 0.3101), (-0.06969, -1.0, 0.0), (0.2091, -1.0, 0.0), (0.06969, -1.819, 0.5122), (0.2091, -1.819, 0.5122), (0.1394, -1.22, 0.3101), (-0.2091, -1.819, 0.5122), (-0.06969, -1.819, 0.5122), (-0.1394, -1.22, 0.3101), (-0.06969, -1.22, 0.3101), (-0.2091, -1.22, 0.3101), (0.2091, -1.22, 0.3101), (0.06969, -1.22, 0.3101)], [], [(0, 32, 4, 6, 15, 10, 19, 2), (28, 15, 6, 13, 44), (7, 17, 8, 38, 13, 6, 4, 31, 5), (5, 29, 1, 3, 16, 11, 20, 7), (1, 30, 0, 2, 18, 34, 9, 14, 3), (33, 32, 0, 30), (27, 21, 35, 8, 17), (26, 22, 36, 12, 23), (25, 19, 10, 24, 41), (50, 41, 24, 37), (49, 42, 25, 43), (18, 2, 19, 25, 42), (16, 26, 23, 11), (3, 14, 26, 16), (14, 9, 40, 22, 26), (20, 27, 17, 7), (11, 23, 27, 20), (23, 12, 39, 21, 27), (48, 44, 13, 38), (47, 45, 28, 46), (24, 10, 15, 28, 45), (29, 33, 30, 1), (5, 31, 33, 29), (31, 4, 32, 33), (39, 47, 46, 21), (12, 37, 47, 39), (37, 24, 45, 47), (35, 48, 38, 8), (21, 46, 48, 35), (46, 28, 44, 48), (40, 49, 43, 22), (9, 34, 49, 40), (34, 18, 42, 49), (36, 50, 37, 12), (22, 43, 50, 36), (43, 25, 41, 50)])
_uv = me_cube_012.uv_layers.new(name='UVMap')
_uv.uv.foreach_set('vector', [0.665, 0.4923, 0.8301, 0.4923, 0.9951, 0.4923, 0.9951, 0.7577, 0.9126, 0.7577, 0.8301, 0.7577, 0.7476, 0.7577, 0.665, 0.7577, 0.5825, 0.9375, 0.665, 0.9375, 0.665, 1.0, 0.5825, 1.0, 0.5825, 0.9688, 0.335, 0.0, 0.4175, 0.0, 0.5, 0.0, 0.5413, 0.0, 0.5825, 0.0, 0.665, 0.0, 0.665, 0.25, 0.5, 0.25, 0.335, 0.25, 0.004883, 0.5, 0.1699, 0.5, 0.335, 0.5, 0.335, 0.75, 0.2524, 0.75, 0.1699, 0.75, 0.0874, 0.75, 0.004883, 0.75, 0.335, 0.5, 0.5, 0.5, 0.665, 0.4923, 0.665, 0.7577, 0.5825, 0.75, 0.5413, 0.75, 0.5, 0.75, 0.4175, 0.75, 0.335, 0.75, 0.5, 0.375, 0.665, 0.375, 0.665, 0.4923, 0.5, 0.5, 0.4175, 0.9375, 0.5, 0.9375, 0.5, 0.9688, 0.5, 1.0, 0.4175, 1.0, 0.4175, 0.8125, 0.5, 0.8125, 0.5, 0.8438, 0.5, 0.875, 0.4175, 0.875, 0.5825, 0.8125, 0.665, 0.8125, 0.665, 0.875, 0.5825, 0.875, 0.5825, 0.8438, 0.5413, 0.8438, 0.5825, 0.8438, 0.5825, 0.875, 0.5413, 0.875, 0.5413, 0.7812, 0.5825, 0.7812, 0.5825, 0.8125, 0.5413, 0.8125, 0.5825, 0.75, 0.665, 0.7577, 0.665, 0.8125, 0.5825, 0.8125, 0.5825, 0.7812, 0.335, 0.8125, 0.4175, 0.8125, 0.4175, 0.875, 0.335, 0.875, 0.335, 0.75, 0.4175, 0.75, 0.4175, 0.8125, 0.335, 0.8125, 0.4175, 0.75, 0.5, 0.75, 0.5, 0.7812, 0.5, 0.8125, 0.4175, 0.8125, 0.335, 0.9375, 0.4175, 0.9375, 0.4175, 1.0, 0.335, 1.0, 0.335, 0.875, 0.4175, 0.875, 0.4175, 0.9375, 0.335, 0.9375, 0.4175, 0.875, 0.5, 0.875, 0.5, 0.9062, 0.5, 0.9375, 0.4175, 0.9375, 0.5413, 0.9688, 0.5825, 0.9688, 0.5825, 1.0, 0.5413, 1.0, 0.5413, 0.9062, 0.5825, 0.9062, 0.5825, 0.9375, 0.5413, 0.9375, 0.5825, 0.875, 0.665, 0.875, 0.665, 0.9375, 0.5825, 0.9375, 0.5825, 0.9062, 0.335, 0.375, 0.5, 0.375, 0.5, 0.5, 0.335, 0.5, 0.335, 0.25, 0.5, 0.25, 0.5, 0.375, 0.335, 0.375, 0.5, 0.25, 0.665, 0.25, 0.665, 0.375, 0.5, 0.375, 0.5, 0.9062, 0.5413, 0.9062, 0.5413, 0.9375, 0.5, 0.9375, 0.5, 0.875, 0.5413, 0.875, 0.5413, 0.9062, 0.5, 0.9062, 0.5413, 0.875, 0.5825, 0.875, 0.5825, 0.9062, 0.5413, 0.9062, 0.5, 0.9688, 0.5413, 0.9688, 0.5413, 1.0, 0.5, 1.0, 0.5, 0.9375, 0.5413, 0.9375, 0.5413, 0.9688, 0.5, 0.9688, 0.5413, 0.9375, 0.5825, 0.9375, 0.5825, 0.9688, 0.5413, 0.9688, 0.5, 0.7812, 0.5413, 0.7812, 0.5413, 0.8125, 0.5, 0.8125, 0.5, 0.75, 0.5413, 0.75, 0.5413, 0.7812, 0.5, 0.7812, 0.5413, 0.75, 0.5825, 0.75, 0.5825, 0.7812, 0.5413, 0.7812, 0.5, 0.8438, 0.5413, 0.8438, 0.5413, 0.875, 0.5, 0.875, 0.5, 0.8125, 0.5413, 0.8125, 0.5413, 0.8438, 0.5, 0.8438, 0.5413, 0.8125, 0.5825, 0.8125, 0.5825, 0.8438, 0.5413, 0.8438])
me_cube_012.materials.append(mat_material_012)
me_cube_012.use_remesh_preserve_volume = False
me_cube_012.use_remesh_preserve_attributes = False
me_cube_012.use_mirror_vertex_groups = False
me_cube_012.update()
me_cube_013 = bpy.data.meshes.new('Cube.013')
me_cube_013.from_pydata([(0.08224, 0.02971, -0.2753), (0.08224, 0.02971, -0.5738), (0.06827, -0.6444, -0.3588), (0.06827, -0.6444, -0.4903), (-0.08224, 0.02971, -0.2753), (-0.08224, 0.02971, -0.5738), (-0.06827, -0.6444, -0.3588), (-0.06827, -0.6444, -0.4903), (-0.06827, -0.6444, -0.4246), (0.06827, -0.6444, -0.4246), (0.0, -0.5954, -0.3588), (0.0, -0.5954, -0.4903), (0.0, -0.5954, -0.4246)], [], [(0, 4, 6, 10, 2), (12, 10, 6, 8), (7, 8, 6, 4, 5), (5, 1, 3, 11, 7), (1, 0, 2, 9, 3), (5, 4, 0, 1), (11, 12, 8, 7), (3, 9, 12, 11), (9, 2, 10, 12)])
_uv = me_cube_013.uv_layers.new(name='UVMap')
_uv.uv.foreach_set('vector', [0.625, 0.5, 0.875, 0.5, 0.875, 0.75, 0.75, 0.75, 0.625, 0.75, 0.5, 0.875, 0.625, 0.875, 0.625, 1.0, 0.5, 1.0, 0.375, 0.0, 0.5, 0.0, 0.625, 0.0, 0.625, 0.25, 0.375, 0.25, 0.125, 0.5, 0.375, 0.5, 0.375, 0.75, 0.25, 0.75, 0.125, 0.75, 0.375, 0.5, 0.625, 0.5, 0.625, 0.75, 0.5, 0.75, 0.375, 0.75, 0.375, 0.25, 0.625, 0.25, 0.625, 0.5, 0.375, 0.5, 0.375, 0.875, 0.5, 0.875, 0.5, 1.0, 0.375, 1.0, 0.375, 0.75, 0.5, 0.75, 0.5, 0.875, 0.375, 0.875, 0.5, 0.75, 0.625, 0.75, 0.625, 0.875, 0.5, 0.875])
me_cube_013.materials.append(mat_material_003)
me_cube_013.use_remesh_preserve_volume = False
me_cube_013.use_remesh_preserve_attributes = False
me_cube_013.use_mirror_vertex_groups = False
me_cube_013.update()
me_cube_014 = bpy.data.meshes.new('Cube.014')
me_cube_014.from_pydata([(0.08224, 0.02971, -0.2753), (0.08224, 0.02971, -0.5738), (0.06827, -0.6444, -0.3588), (0.06827, -0.6444, -0.4903), (-0.08224, 0.02971, -0.2753), (-0.08224, 0.02971, -0.5738), (-0.06827, -0.6444, -0.3588), (-0.06827, -0.6444, -0.4903), (-0.06827, -0.6444, -0.4246), (0.06827, -0.6444, -0.4246), (0.0, -0.5954, -0.3588), (0.0, -0.5954, -0.4903), (0.0, -0.5954, -0.4246)], [], [(0, 4, 6, 10, 2), (12, 10, 6, 8), (7, 8, 6, 4, 5), (5, 1, 3, 11, 7), (1, 0, 2, 9, 3), (5, 4, 0, 1), (11, 12, 8, 7), (3, 9, 12, 11), (9, 2, 10, 12)])
_uv = me_cube_014.uv_layers.new(name='UVMap')
_uv.uv.foreach_set('vector', [0.625, 0.5, 0.875, 0.5, 0.875, 0.75, 0.75, 0.75, 0.625, 0.75, 0.5, 0.875, 0.625, 0.875, 0.625, 1.0, 0.5, 1.0, 0.375, 0.0, 0.5, 0.0, 0.625, 0.0, 0.625, 0.25, 0.375, 0.25, 0.125, 0.5, 0.375, 0.5, 0.375, 0.75, 0.25, 0.75, 0.125, 0.75, 0.375, 0.5, 0.625, 0.5, 0.625, 0.75, 0.5, 0.75, 0.375, 0.75, 0.375, 0.25, 0.625, 0.25, 0.625, 0.5, 0.375, 0.5, 0.375, 0.875, 0.5, 0.875, 0.5, 1.0, 0.375, 1.0, 0.375, 0.75, 0.5, 0.75, 0.5, 0.875, 0.375, 0.875, 0.5, 0.75, 0.625, 0.75, 0.625, 0.875, 0.5, 0.875])
me_cube_014.materials.append(mat_material_004)
me_cube_014.use_remesh_preserve_volume = False
me_cube_014.use_remesh_preserve_attributes = False
me_cube_014.use_mirror_vertex_groups = False
me_cube_014.update()
me_cube_015 = bpy.data.meshes.new('Cube.015')
me_cube_015.from_pydata([(0.08224, 0.02971, -0.2753), (0.08224, 0.02971, -0.5738), (0.06827, -0.6444, -0.3588), (0.06827, -0.6444, -0.4903), (-0.08224, 0.02971, -0.2753), (-0.08224, 0.02971, -0.5738), (-0.06827, -0.6444, -0.3588), (-0.06827, -0.6444, -0.4903), (-0.06827, -0.6444, -0.4246), (0.06827, -0.6444, -0.4246), (0.0, -0.5954, -0.3588), (0.0, -0.5954, -0.4903), (0.0, -0.5954, -0.4246)], [], [(0, 4, 6, 10, 2), (12, 10, 6, 8), (7, 8, 6, 4, 5), (5, 1, 3, 11, 7), (1, 0, 2, 9, 3), (5, 4, 0, 1), (11, 12, 8, 7), (3, 9, 12, 11), (9, 2, 10, 12)])
_uv = me_cube_015.uv_layers.new(name='UVMap')
_uv.uv.foreach_set('vector', [0.625, 0.5, 0.875, 0.5, 0.875, 0.75, 0.75, 0.75, 0.625, 0.75, 0.5, 0.875, 0.625, 0.875, 0.625, 1.0, 0.5, 1.0, 0.375, 0.0, 0.5, 0.0, 0.625, 0.0, 0.625, 0.25, 0.375, 0.25, 0.125, 0.5, 0.375, 0.5, 0.375, 0.75, 0.25, 0.75, 0.125, 0.75, 0.375, 0.5, 0.625, 0.5, 0.625, 0.75, 0.5, 0.75, 0.375, 0.75, 0.375, 0.25, 0.625, 0.25, 0.625, 0.5, 0.375, 0.5, 0.375, 0.875, 0.5, 0.875, 0.5, 1.0, 0.375, 1.0, 0.375, 0.75, 0.5, 0.75, 0.5, 0.875, 0.375, 0.875, 0.5, 0.75, 0.625, 0.75, 0.625, 0.875, 0.5, 0.875])
me_cube_015.materials.append(mat_material_004)
me_cube_015.use_remesh_preserve_volume = False
me_cube_015.use_remesh_preserve_attributes = False
me_cube_015.use_mirror_vertex_groups = False
me_cube_015.update()
me_cube_016 = bpy.data.meshes.new('Cube.016')
me_cube_016.from_pydata([(0.08224, 0.02971, -0.2753), (0.08224, 0.02971, -0.5738), (0.06827, -0.6444, -0.3588), (0.06827, -0.6444, -0.4903), (-0.08224, 0.02971, -0.2753), (-0.08224, 0.02971, -0.5738), (-0.06827, -0.6444, -0.3588), (-0.06827, -0.6444, -0.4903), (-0.06827, -0.6444, -0.4246), (0.06827, -0.6444, -0.4246), (0.0, -0.5954, -0.3588), (0.0, -0.5954, -0.4903), (0.0, -0.5954, -0.4246)], [], [(0, 4, 6, 10, 2), (12, 10, 6, 8), (7, 8, 6, 4, 5), (5, 1, 3, 11, 7), (1, 0, 2, 9, 3), (5, 4, 0, 1), (11, 12, 8, 7), (3, 9, 12, 11), (9, 2, 10, 12)])
_uv = me_cube_016.uv_layers.new(name='UVMap')
_uv.uv.foreach_set('vector', [0.625, 0.5, 0.875, 0.5, 0.875, 0.75, 0.75, 0.75, 0.625, 0.75, 0.5, 0.875, 0.625, 0.875, 0.625, 1.0, 0.5, 1.0, 0.375, 0.0, 0.5, 0.0, 0.625, 0.0, 0.625, 0.25, 0.375, 0.25, 0.125, 0.5, 0.375, 0.5, 0.375, 0.75, 0.25, 0.75, 0.125, 0.75, 0.375, 0.5, 0.625, 0.5, 0.625, 0.75, 0.5, 0.75, 0.375, 0.75, 0.375, 0.25, 0.625, 0.25, 0.625, 0.5, 0.375, 0.5, 0.375, 0.875, 0.5, 0.875, 0.5, 1.0, 0.375, 1.0, 0.375, 0.75, 0.5, 0.75, 0.5, 0.875, 0.375, 0.875, 0.5, 0.75, 0.625, 0.75, 0.625, 0.875, 0.5, 0.875])
me_cube_016.materials.append(mat_material_004)
me_cube_016.use_remesh_preserve_volume = False
me_cube_016.use_remesh_preserve_attributes = False
me_cube_016.use_mirror_vertex_groups = False
me_cube_016.update()
me_cylinder = bpy.data.meshes.new('Cylinder')
me_cylinder.from_pydata([(2.925e-07, 1.0, -0.114), (-2.925e-07, 1.0, 0.114), (0.1951, 0.9808, -0.114), (0.1951, 0.9808, 0.114), (0.3827, 0.9239, -0.114), (0.3827, 0.9239, 0.114), (0.5556, 0.8315, -0.114), (0.5556, 0.8315, 0.114), (0.7071, 0.7071, -0.114), (0.7071, 0.7071, 0.114), (0.8315, 0.5556, -0.114), (0.8315, 0.5556, 0.114), (0.9239, 0.3827, -0.114), (0.9239, 0.3827, 0.114), (0.9808, 0.1951, -0.114), (0.9808, 0.1951, 0.114), (1.0, 7.55e-08, -0.114), (1.0, 7.55e-08, 0.114), (0.9808, -0.1951, -0.114), (0.9808, -0.1951, 0.114), (0.9239, -0.3827, -0.114), (0.9239, -0.3827, 0.114), (0.8315, -0.5556, -0.114), (0.8315, -0.5556, 0.114), (0.7071, -0.7071, -0.114), (0.7071, -0.7071, 0.114), (0.5556, -0.8315, -0.114), (0.5556, -0.8315, 0.114), (0.3827, -0.9239, -0.114), (0.3827, -0.9239, 0.114), (0.1951, -0.9808, -0.114), (0.1951, -0.9808, 0.114), (-3.337e-08, -1.0, -0.114), (-6.183e-07, -1.0, 0.114), (-0.1951, -0.9808, -0.114), (-0.1951, -0.9808, 0.114), (-0.3827, -0.9239, -0.114), (-0.3827, -0.9239, 0.114), (-0.5556, -0.8315, -0.114), (-0.5556, -0.8315, 0.114), (-0.7071, -0.7071, -0.114), (-0.7071, -0.7071, 0.114), (-0.8315, -0.5556, -0.114), (-0.8315, -0.5556, 0.114), (-0.9239, -0.3827, -0.114), (-0.9239, -0.3827, 0.114), (-0.9808, -0.1951, -0.114), (-0.9808, -0.1951, 0.114), (-1.0, 9.656e-07, -0.114), (-1.0, 9.656e-07, 0.114), (-0.9808, 0.1951, -0.114), (-0.9808, 0.1951, 0.114), (-0.9239, 0.3827, -0.114), (-0.9239, 0.3827, 0.114), (-0.8315, 0.5556, -0.114), (-0.8315, 0.5556, 0.114), (-0.7071, 0.7071, -0.114), (-0.7071, 0.7071, 0.114), (-0.5556, 0.8315, -0.114), (-0.5556, 0.8315, 0.114), (-0.3827, 0.9239, -0.114), (-0.3827, 0.9239, 0.114), (-0.1951, 0.9808, -0.114), (-0.1951, 0.9808, 0.114)], [], [(0, 1, 3, 2), (2, 3, 5, 4), (4, 5, 7, 6), (6, 7, 9, 8), (8, 9, 11, 10), (10, 11, 13, 12), (12, 13, 15, 14), (14, 15, 17, 16), (16, 17, 19, 18), (18, 19, 21, 20), (20, 21, 23, 22), (22, 23, 25, 24), (24, 25, 27, 26), (26, 27, 29, 28), (28, 29, 31, 30), (30, 31, 33, 32), (32, 33, 35, 34), (34, 35, 37, 36), (36, 37, 39, 38), (38, 39, 41, 40), (40, 41, 43, 42), (42, 43, 45, 44), (44, 45, 47, 46), (46, 47, 49, 48), (48, 49, 51, 50), (50, 51, 53, 52), (52, 53, 55, 54), (54, 55, 57, 56), (56, 57, 59, 58), (58, 59, 61, 60), (3, 1, 63, 61, 59, 57, 55, 53, 51, 49, 47, 45, 43, 41, 39, 37, 35, 33, 31, 29, 27, 25, 23, 21, 19, 17, 15, 13, 11, 9, 7, 5), (60, 61, 63, 62), (62, 63, 1, 0), (0, 2, 4, 6, 8, 10, 12, 14, 16, 18, 20, 22, 24, 26, 28, 30, 32, 34, 36, 38, 40, 42, 44, 46, 48, 50, 52, 54, 56, 58, 60, 62)])
_uv = me_cylinder.uv_layers.new(name='UVMap')
_uv.uv.foreach_set('vector', [1.0, 0.5, 1.0, 1.0, 0.9688, 1.0, 0.9688, 0.5, 0.9688, 0.5, 0.9688, 1.0, 0.9375, 1.0, 0.9375, 0.5, 0.9375, 0.5, 0.9375, 1.0, 0.9062, 1.0, 0.9062, 0.5, 0.9062, 0.5, 0.9062, 1.0, 0.875, 1.0, 0.875, 0.5, 0.875, 0.5, 0.875, 1.0, 0.8438, 1.0, 0.8438, 0.5, 0.8438, 0.5, 0.8438, 1.0, 0.8125, 1.0, 0.8125, 0.5, 0.8125, 0.5, 0.8125, 1.0, 0.7812, 1.0, 0.7812, 0.5, 0.7812, 0.5, 0.7812, 1.0, 0.75, 1.0, 0.75, 0.5, 0.75, 0.5, 0.75, 1.0, 0.7188, 1.0, 0.7188, 0.5, 0.7188, 0.5, 0.7188, 1.0, 0.6875, 1.0, 0.6875, 0.5, 0.6875, 0.5, 0.6875, 1.0, 0.6562, 1.0, 0.6562, 0.5, 0.6562, 0.5, 0.6562, 1.0, 0.625, 1.0, 0.625, 0.5, 0.625, 0.5, 0.625, 1.0, 0.5938, 1.0, 0.5938, 0.5, 0.5938, 0.5, 0.5938, 1.0, 0.5625, 1.0, 0.5625, 0.5, 0.5625, 0.5, 0.5625, 1.0, 0.5312, 1.0, 0.5312, 0.5, 0.5312, 0.5, 0.5312, 1.0, 0.5, 1.0, 0.5, 0.5, 0.5, 0.5, 0.5, 1.0, 0.4688, 1.0, 0.4688, 0.5, 0.4688, 0.5, 0.4688, 1.0, 0.4375, 1.0, 0.4375, 0.5, 0.4375, 0.5, 0.4375, 1.0, 0.4062, 1.0, 0.4062, 0.5, 0.4062, 0.5, 0.4062, 1.0, 0.375, 1.0, 0.375, 0.5, 0.375, 0.5, 0.375, 1.0, 0.3438, 1.0, 0.3438, 0.5, 0.3438, 0.5, 0.3438, 1.0, 0.3125, 1.0, 0.3125, 0.5, 0.3125, 0.5, 0.3125, 1.0, 0.2812, 1.0, 0.2812, 0.5, 0.2812, 0.5, 0.2812, 1.0, 0.25, 1.0, 0.25, 0.5, 0.25, 0.5, 0.25, 1.0, 0.2188, 1.0, 0.2188, 0.5, 0.2188, 0.5, 0.2188, 1.0, 0.1875, 1.0, 0.1875, 0.5, 0.1875, 0.5, 0.1875, 1.0, 0.1562, 1.0, 0.1562, 0.5, 0.1562, 0.5, 0.1562, 1.0, 0.125, 1.0, 0.125, 0.5, 0.125, 0.5, 0.125, 1.0, 0.09375, 1.0, 0.09375, 0.5, 0.09375, 0.5, 0.09375, 1.0, 0.0625, 1.0, 0.0625, 0.5, 0.2968, 0.4854, 0.25, 0.49, 0.2032, 0.4854, 0.1582, 0.4717, 0.1167, 0.4496, 0.08029, 0.4197, 0.05045, 0.3833, 0.02827, 0.3418, 0.01461, 0.2968, 0.01, 0.25, 0.01461, 0.2032, 0.02827, 0.1582, 0.05045, 0.1167, 0.08029, 0.08029, 0.1167, 0.05045, 0.1582, 0.02827, 0.2032, 0.01461, 0.25, 0.01, 0.2968, 0.01461, 0.3418, 0.02827, 0.3833, 0.05045, 0.4197, 0.08029, 0.4496, 0.1167, 0.4717, 0.1582, 0.4854, 0.2032, 0.49, 0.25, 0.4854, 0.2968, 0.4717, 0.3418, 0.4496, 0.3833, 0.4197, 0.4197, 0.3833, 0.4496, 0.3418, 0.4717, 0.0625, 0.5, 0.0625, 1.0, 0.03125, 1.0, 0.03125, 0.5, 0.03125, 0.5, 0.03125, 1.0, 0.0, 1.0, 0.0, 0.5, 0.75, 0.49, 0.7968, 0.4854, 0.8418, 0.4717, 0.8833, 0.4496, 0.9197, 0.4197, 0.9496, 0.3833, 0.9717, 0.3418, 0.9854, 0.2968, 0.99, 0.25, 0.9854, 0.2032, 0.9717, 0.1582, 0.9496, 0.1167, 0.9197, 0.08029, 0.8833, 0.05045, 0.8418, 0.02827, 0.7968, 0.01461, 0.75, 0.01, 0.7032, 0.01461, 0.6582, 0.02827, 0.6167, 0.05045, 0.5803, 0.08029, 0.5504, 0.1167, 0.5283, 0.1582, 0.5146, 0.2032, 0.51, 0.25, 0.5146, 0.2968, 0.5283, 0.3418, 0.5504, 0.3833, 0.5803, 0.4197, 0.6167, 0.4496, 0.6582, 0.4717, 0.7032, 0.4854])
me_cylinder.materials.append(mat_material_006)
me_cylinder.use_remesh_fix_poles = True
me_cylinder.use_remesh_preserve_attributes = False
me_cylinder.use_mirror_vertex_groups = False
me_cylinder.update()
me_cylinder_001 = bpy.data.meshes.new('Cylinder.001')
me_cylinder_001.from_pydata([(2.925e-07, 1.0, -0.114), (-2.925e-07, 1.0, 0.114), (0.1951, 0.9808, -0.114), (0.1951, 0.9808, 0.114), (0.3827, 0.9239, -0.114), (0.3827, 0.9239, 0.114), (0.5556, 0.8315, -0.114), (0.5556, 0.8315, 0.114), (0.7071, 0.7071, -0.114), (0.7071, 0.7071, 0.114), (0.8315, 0.5556, -0.114), (0.8315, 0.5556, 0.114), (0.9239, 0.3827, -0.114), (0.9239, 0.3827, 0.114), (0.9808, 0.1951, -0.114), (0.9808, 0.1951, 0.114), (1.0, 7.55e-08, -0.114), (1.0, 7.55e-08, 0.114), (0.9808, -0.1951, -0.114), (0.9808, -0.1951, 0.114), (0.9239, -0.3827, -0.114), (0.9239, -0.3827, 0.114), (0.8315, -0.5556, -0.114), (0.8315, -0.5556, 0.114), (0.7071, -0.7071, -0.114), (0.7071, -0.7071, 0.114), (0.5556, -0.8315, -0.114), (0.5556, -0.8315, 0.114), (0.3827, -0.9239, -0.114), (0.3827, -0.9239, 0.114), (0.1951, -0.9808, -0.114), (0.1951, -0.9808, 0.114), (-3.337e-08, -1.0, -0.114), (-6.183e-07, -1.0, 0.114), (-0.1951, -0.9808, -0.114), (-0.1951, -0.9808, 0.114), (-0.3827, -0.9239, -0.114), (-0.3827, -0.9239, 0.114), (-0.5556, -0.8315, -0.114), (-0.5556, -0.8315, 0.114), (-0.7071, -0.7071, -0.114), (-0.7071, -0.7071, 0.114), (-0.8315, -0.5556, -0.114), (-0.8315, -0.5556, 0.114), (-0.9239, -0.3827, -0.114), (-0.9239, -0.3827, 0.114), (-0.9808, -0.1951, -0.114), (-0.9808, -0.1951, 0.114), (-1.0, 9.656e-07, -0.114), (-1.0, 9.656e-07, 0.114), (-0.9808, 0.1951, -0.114), (-0.9808, 0.1951, 0.114), (-0.9239, 0.3827, -0.114), (-0.9239, 0.3827, 0.114), (-0.8315, 0.5556, -0.114), (-0.8315, 0.5556, 0.114), (-0.7071, 0.7071, -0.114), (-0.7071, 0.7071, 0.114), (-0.5556, 0.8315, -0.114), (-0.5556, 0.8315, 0.114), (-0.3827, 0.9239, -0.114), (-0.3827, 0.9239, 0.114), (-0.1951, 0.9808, -0.114), (-0.1951, 0.9808, 0.114)], [], [(0, 1, 3, 2), (2, 3, 5, 4), (4, 5, 7, 6), (6, 7, 9, 8), (8, 9, 11, 10), (10, 11, 13, 12), (12, 13, 15, 14), (14, 15, 17, 16), (16, 17, 19, 18), (18, 19, 21, 20), (20, 21, 23, 22), (22, 23, 25, 24), (24, 25, 27, 26), (26, 27, 29, 28), (28, 29, 31, 30), (30, 31, 33, 32), (32, 33, 35, 34), (34, 35, 37, 36), (36, 37, 39, 38), (38, 39, 41, 40), (40, 41, 43, 42), (42, 43, 45, 44), (44, 45, 47, 46), (46, 47, 49, 48), (48, 49, 51, 50), (50, 51, 53, 52), (52, 53, 55, 54), (54, 55, 57, 56), (56, 57, 59, 58), (58, 59, 61, 60), (3, 1, 63, 61, 59, 57, 55, 53, 51, 49, 47, 45, 43, 41, 39, 37, 35, 33, 31, 29, 27, 25, 23, 21, 19, 17, 15, 13, 11, 9, 7, 5), (60, 61, 63, 62), (62, 63, 1, 0), (0, 2, 4, 6, 8, 10, 12, 14, 16, 18, 20, 22, 24, 26, 28, 30, 32, 34, 36, 38, 40, 42, 44, 46, 48, 50, 52, 54, 56, 58, 60, 62)])
_uv = me_cylinder_001.uv_layers.new(name='UVMap')
_uv.uv.foreach_set('vector', [1.0, 0.5, 1.0, 1.0, 0.9688, 1.0, 0.9688, 0.5, 0.9688, 0.5, 0.9688, 1.0, 0.9375, 1.0, 0.9375, 0.5, 0.9375, 0.5, 0.9375, 1.0, 0.9062, 1.0, 0.9062, 0.5, 0.9062, 0.5, 0.9062, 1.0, 0.875, 1.0, 0.875, 0.5, 0.875, 0.5, 0.875, 1.0, 0.8438, 1.0, 0.8438, 0.5, 0.8438, 0.5, 0.8438, 1.0, 0.8125, 1.0, 0.8125, 0.5, 0.8125, 0.5, 0.8125, 1.0, 0.7812, 1.0, 0.7812, 0.5, 0.7812, 0.5, 0.7812, 1.0, 0.75, 1.0, 0.75, 0.5, 0.75, 0.5, 0.75, 1.0, 0.7188, 1.0, 0.7188, 0.5, 0.7188, 0.5, 0.7188, 1.0, 0.6875, 1.0, 0.6875, 0.5, 0.6875, 0.5, 0.6875, 1.0, 0.6562, 1.0, 0.6562, 0.5, 0.6562, 0.5, 0.6562, 1.0, 0.625, 1.0, 0.625, 0.5, 0.625, 0.5, 0.625, 1.0, 0.5938, 1.0, 0.5938, 0.5, 0.5938, 0.5, 0.5938, 1.0, 0.5625, 1.0, 0.5625, 0.5, 0.5625, 0.5, 0.5625, 1.0, 0.5312, 1.0, 0.5312, 0.5, 0.5312, 0.5, 0.5312, 1.0, 0.5, 1.0, 0.5, 0.5, 0.5, 0.5, 0.5, 1.0, 0.4688, 1.0, 0.4688, 0.5, 0.4688, 0.5, 0.4688, 1.0, 0.4375, 1.0, 0.4375, 0.5, 0.4375, 0.5, 0.4375, 1.0, 0.4062, 1.0, 0.4062, 0.5, 0.4062, 0.5, 0.4062, 1.0, 0.375, 1.0, 0.375, 0.5, 0.375, 0.5, 0.375, 1.0, 0.3438, 1.0, 0.3438, 0.5, 0.3438, 0.5, 0.3438, 1.0, 0.3125, 1.0, 0.3125, 0.5, 0.3125, 0.5, 0.3125, 1.0, 0.2812, 1.0, 0.2812, 0.5, 0.2812, 0.5, 0.2812, 1.0, 0.25, 1.0, 0.25, 0.5, 0.25, 0.5, 0.25, 1.0, 0.2188, 1.0, 0.2188, 0.5, 0.2188, 0.5, 0.2188, 1.0, 0.1875, 1.0, 0.1875, 0.5, 0.1875, 0.5, 0.1875, 1.0, 0.1562, 1.0, 0.1562, 0.5, 0.1562, 0.5, 0.1562, 1.0, 0.125, 1.0, 0.125, 0.5, 0.125, 0.5, 0.125, 1.0, 0.09375, 1.0, 0.09375, 0.5, 0.09375, 0.5, 0.09375, 1.0, 0.0625, 1.0, 0.0625, 0.5, 0.2968, 0.4854, 0.25, 0.49, 0.2032, 0.4854, 0.1582, 0.4717, 0.1167, 0.4496, 0.08029, 0.4197, 0.05045, 0.3833, 0.02827, 0.3418, 0.01461, 0.2968, 0.01, 0.25, 0.01461, 0.2032, 0.02827, 0.1582, 0.05045, 0.1167, 0.08029, 0.08029, 0.1167, 0.05045, 0.1582, 0.02827, 0.2032, 0.01461, 0.25, 0.01, 0.2968, 0.01461, 0.3418, 0.02827, 0.3833, 0.05045, 0.4197, 0.08029, 0.4496, 0.1167, 0.4717, 0.1582, 0.4854, 0.2032, 0.49, 0.25, 0.4854, 0.2968, 0.4717, 0.3418, 0.4496, 0.3833, 0.4197, 0.4197, 0.3833, 0.4496, 0.3418, 0.4717, 0.0625, 0.5, 0.0625, 1.0, 0.03125, 1.0, 0.03125, 0.5, 0.03125, 0.5, 0.03125, 1.0, 0.0, 1.0, 0.0, 0.5, 0.75, 0.49, 0.7968, 0.4854, 0.8418, 0.4717, 0.8833, 0.4496, 0.9197, 0.4197, 0.9496, 0.3833, 0.9717, 0.3418, 0.9854, 0.2968, 0.99, 0.25, 0.9854, 0.2032, 0.9717, 0.1582, 0.9496, 0.1167, 0.9197, 0.08029, 0.8833, 0.05045, 0.8418, 0.02827, 0.7968, 0.01461, 0.75, 0.01, 0.7032, 0.01461, 0.6582, 0.02827, 0.6167, 0.05045, 0.5803, 0.08029, 0.5504, 0.1167, 0.5283, 0.1582, 0.5146, 0.2032, 0.51, 0.25, 0.5146, 0.2968, 0.5283, 0.3418, 0.5504, 0.3833, 0.5803, 0.4197, 0.6167, 0.4496, 0.6582, 0.4717, 0.7032, 0.4854])
me_cylinder_001.materials.append(mat_material_006)
me_cylinder_001.use_remesh_fix_poles = True
me_cylinder_001.use_remesh_preserve_attributes = False
me_cylinder_001.use_mirror_vertex_groups = False
me_cylinder_001.update()
me_cylinder_002 = bpy.data.meshes.new('Cylinder.002')
me_cylinder_002.from_pydata([(3.263, 1.0, -0.3535), (3.263, 1.0, 0.3535), (3.458, 0.9808, -0.3535), (3.458, 0.9808, 0.3535), (3.646, 0.9239, -0.3535), (3.646, 0.9239, 0.3535), (3.819, 0.8315, -0.3535), (3.819, 0.8315, 0.3535), (3.97, 0.7071, -0.3535), (3.97, 0.7071, 0.3535), (4.095, 0.5556, -0.3535), (4.095, 0.5556, 0.3535), (4.187, 0.3827, -0.3535), (4.187, 0.3827, 0.3535), (4.244, 0.1951, -0.3535), (4.244, 0.1951, 0.3535), (4.263, 7.55e-08, -0.3535), (4.263, 7.55e-08, 0.3535), (4.244, -0.1951, -0.3535), (4.244, -0.1951, 0.3535), (4.187, -0.3827, -0.3535), (4.187, -0.3827, 0.3535), (4.095, -0.5556, -0.3535), (4.095, -0.5556, 0.3535), (3.97, -0.7071, -0.3535), (3.97, -0.7071, 0.3535), (3.819, -0.8315, -0.3535), (3.819, -0.8315, 0.3535), (3.646, -0.9239, -0.3535), (3.646, -0.9239, 0.3535), (3.458, -0.9808, -0.3535), (3.458, -0.9808, 0.3535), (3.263, -1.0, -0.3535), (3.263, -1.0, 0.3535), (3.068, -0.9808, -0.3535), (3.068, -0.9808, 0.3535), (2.881, -0.9239, -0.3535), (2.881, -0.9239, 0.3535), (2.708, -0.8315, -0.3535), (2.708, -0.8315, 0.3535), (2.556, -0.7071, -0.3535), (2.556, -0.7071, 0.3535), (2.432, -0.5556, -0.3535), (2.432, -0.5556, 0.3535), (2.339, -0.3827, -0.3535), (2.339, -0.3827, 0.3535), (2.282, -0.1951, -0.3535), (2.282, -0.1951, 0.3535), (2.263, 9.656e-07, -0.3535), (2.263, 9.656e-07, 0.3535), (2.282, 0.1951, -0.3535), (2.282, 0.1951, 0.3535), (2.339, 0.3827, -0.3535), (2.339, 0.3827, 0.3535), (2.432, 0.5556, -0.3535), (2.432, 0.5556, 0.3535), (2.556, 0.7071, -0.3535), (2.556, 0.7071, 0.3535), (2.708, 0.8315, -0.3535), (2.708, 0.8315, 0.3535), (2.881, 0.9239, -0.3535), (2.881, 0.9239, 0.3535), (3.068, 0.9808, -0.3535), (3.068, 0.9808, 0.3535)], [], [(0, 1, 3, 2), (2, 3, 5, 4), (4, 5, 7, 6), (6, 7, 9, 8), (8, 9, 11, 10), (10, 11, 13, 12), (12, 13, 15, 14), (14, 15, 17, 16), (16, 17, 19, 18), (18, 19, 21, 20), (20, 21, 23, 22), (22, 23, 25, 24), (24, 25, 27, 26), (26, 27, 29, 28), (28, 29, 31, 30), (30, 31, 33, 32), (32, 33, 35, 34), (34, 35, 37, 36), (36, 37, 39, 38), (38, 39, 41, 40), (40, 41, 43, 42), (42, 43, 45, 44), (44, 45, 47, 46), (46, 47, 49, 48), (48, 49, 51, 50), (50, 51, 53, 52), (52, 53, 55, 54), (54, 55, 57, 56), (56, 57, 59, 58), (58, 59, 61, 60), (3, 1, 63, 61, 59, 57, 55, 53, 51, 49, 47, 45, 43, 41, 39, 37, 35, 33, 31, 29, 27, 25, 23, 21, 19, 17, 15, 13, 11, 9, 7, 5), (60, 61, 63, 62), (62, 63, 1, 0), (0, 2, 4, 6, 8, 10, 12, 14, 16, 18, 20, 22, 24, 26, 28, 30, 32, 34, 36, 38, 40, 42, 44, 46, 48, 50, 52, 54, 56, 58, 60, 62)])
_uv = me_cylinder_002.uv_layers.new(name='UVMap')
_uv.uv.foreach_set('vector', [1.0, 0.5, 1.0, 1.0, 0.9688, 1.0, 0.9688, 0.5, 0.9688, 0.5, 0.9688, 1.0, 0.9375, 1.0, 0.9375, 0.5, 0.9375, 0.5, 0.9375, 1.0, 0.9062, 1.0, 0.9062, 0.5, 0.9062, 0.5, 0.9062, 1.0, 0.875, 1.0, 0.875, 0.5, 0.875, 0.5, 0.875, 1.0, 0.8438, 1.0, 0.8438, 0.5, 0.8438, 0.5, 0.8438, 1.0, 0.8125, 1.0, 0.8125, 0.5, 0.8125, 0.5, 0.8125, 1.0, 0.7812, 1.0, 0.7812, 0.5, 0.7812, 0.5, 0.7812, 1.0, 0.75, 1.0, 0.75, 0.5, 0.75, 0.5, 0.75, 1.0, 0.7188, 1.0, 0.7188, 0.5, 0.7188, 0.5, 0.7188, 1.0, 0.6875, 1.0, 0.6875, 0.5, 0.6875, 0.5, 0.6875, 1.0, 0.6562, 1.0, 0.6562, 0.5, 0.6562, 0.5, 0.6562, 1.0, 0.625, 1.0, 0.625, 0.5, 0.625, 0.5, 0.625, 1.0, 0.5938, 1.0, 0.5938, 0.5, 0.5938, 0.5, 0.5938, 1.0, 0.5625, 1.0, 0.5625, 0.5, 0.5625, 0.5, 0.5625, 1.0, 0.5312, 1.0, 0.5312, 0.5, 0.5312, 0.5, 0.5312, 1.0, 0.5, 1.0, 0.5, 0.5, 0.5, 0.5, 0.5, 1.0, 0.4688, 1.0, 0.4688, 0.5, 0.4688, 0.5, 0.4688, 1.0, 0.4375, 1.0, 0.4375, 0.5, 0.4375, 0.5, 0.4375, 1.0, 0.4062, 1.0, 0.4062, 0.5, 0.4062, 0.5, 0.4062, 1.0, 0.375, 1.0, 0.375, 0.5, 0.375, 0.5, 0.375, 1.0, 0.3438, 1.0, 0.3438, 0.5, 0.3438, 0.5, 0.3438, 1.0, 0.3125, 1.0, 0.3125, 0.5, 0.3125, 0.5, 0.3125, 1.0, 0.2812, 1.0, 0.2812, 0.5, 0.2812, 0.5, 0.2812, 1.0, 0.25, 1.0, 0.25, 0.5, 0.25, 0.5, 0.25, 1.0, 0.2188, 1.0, 0.2188, 0.5, 0.2188, 0.5, 0.2188, 1.0, 0.1875, 1.0, 0.1875, 0.5, 0.1875, 0.5, 0.1875, 1.0, 0.1562, 1.0, 0.1562, 0.5, 0.1562, 0.5, 0.1562, 1.0, 0.125, 1.0, 0.125, 0.5, 0.125, 0.5, 0.125, 1.0, 0.09375, 1.0, 0.09375, 0.5, 0.09375, 0.5, 0.09375, 1.0, 0.0625, 1.0, 0.0625, 0.5, 0.2968, 0.4854, 0.25, 0.49, 0.2032, 0.4854, 0.1582, 0.4717, 0.1167, 0.4496, 0.08029, 0.4197, 0.05045, 0.3833, 0.02827, 0.3418, 0.01461, 0.2968, 0.01, 0.25, 0.01461, 0.2032, 0.02827, 0.1582, 0.05045, 0.1167, 0.08029, 0.08029, 0.1167, 0.05045, 0.1582, 0.02827, 0.2032, 0.01461, 0.25, 0.01, 0.2968, 0.01461, 0.3418, 0.02827, 0.3833, 0.05045, 0.4197, 0.08029, 0.4496, 0.1167, 0.4717, 0.1582, 0.4854, 0.2032, 0.49, 0.25, 0.4854, 0.2968, 0.4717, 0.3418, 0.4496, 0.3833, 0.4197, 0.4197, 0.3833, 0.4496, 0.3418, 0.4717, 0.0625, 0.5, 0.0625, 1.0, 0.03125, 1.0, 0.03125, 0.5, 0.03125, 0.5, 0.03125, 1.0, 0.0, 1.0, 0.0, 0.5, 0.75, 0.49, 0.7968, 0.4854, 0.8418, 0.4717, 0.8833, 0.4496, 0.9197, 0.4197, 0.9496, 0.3833, 0.9717, 0.3418, 0.9854, 0.2968, 0.99, 0.25, 0.9854, 0.2032, 0.9717, 0.1582, 0.9496, 0.1167, 0.9197, 0.08029, 0.8833, 0.05045, 0.8418, 0.02827, 0.7968, 0.01461, 0.75, 0.01, 0.7032, 0.01461, 0.6582, 0.02827, 0.6167, 0.05045, 0.5803, 0.08029, 0.5504, 0.1167, 0.5283, 0.1582, 0.5146, 0.2032, 0.51, 0.25, 0.5146, 0.2968, 0.5283, 0.3418, 0.5504, 0.3833, 0.5803, 0.4197, 0.6167, 0.4496, 0.6582, 0.4717, 0.7032, 0.4854])
me_cylinder_002.materials.append(mat_material_006)
me_cylinder_002.use_remesh_fix_poles = True
me_cylinder_002.use_remesh_preserve_attributes = False
me_cylinder_002.use_mirror_vertex_groups = False
me_cylinder_002.update()
me_cylinder_004 = bpy.data.meshes.new('Cylinder.004')
me_cylinder_004.from_pydata([(3.263, 1.0, -0.3535), (3.263, 1.0, 0.3535), (3.458, 0.9808, -0.3535), (3.458, 0.9808, 0.3535), (3.646, 0.9239, -0.3535), (3.646, 0.9239, 0.3535), (3.819, 0.8315, -0.3535), (3.819, 0.8315, 0.3535), (3.97, 0.7071, -0.3535), (3.97, 0.7071, 0.3535), (4.095, 0.5556, -0.3535), (4.095, 0.5556, 0.3535), (4.187, 0.3827, -0.3535), (4.187, 0.3827, 0.3535), (4.244, 0.1951, -0.3535), (4.244, 0.1951, 0.3535), (4.263, 7.55e-08, -0.3535), (4.263, 7.55e-08, 0.3535), (4.244, -0.1951, -0.3535), (4.244, -0.1951, 0.3535), (4.187, -0.3827, -0.3535), (4.187, -0.3827, 0.3535), (4.095, -0.5556, -0.3535), (4.095, -0.5556, 0.3535), (3.97, -0.7071, -0.3535), (3.97, -0.7071, 0.3535), (3.819, -0.8315, -0.3535), (3.819, -0.8315, 0.3535), (3.646, -0.9239, -0.3535), (3.646, -0.9239, 0.3535), (3.458, -0.9808, -0.3535), (3.458, -0.9808, 0.3535), (3.263, -1.0, -0.3535), (3.263, -1.0, 0.3535), (3.068, -0.9808, -0.3535), (3.068, -0.9808, 0.3535), (2.881, -0.9239, -0.3535), (2.881, -0.9239, 0.3535), (2.708, -0.8315, -0.3535), (2.708, -0.8315, 0.3535), (2.556, -0.7071, -0.3535), (2.556, -0.7071, 0.3535), (2.432, -0.5556, -0.3535), (2.432, -0.5556, 0.3535), (2.339, -0.3827, -0.3535), (2.339, -0.3827, 0.3535), (2.282, -0.1951, -0.3535), (2.282, -0.1951, 0.3535), (2.263, 9.656e-07, -0.3535), (2.263, 9.656e-07, 0.3535), (2.282, 0.1951, -0.3535), (2.282, 0.1951, 0.3535), (2.339, 0.3827, -0.3535), (2.339, 0.3827, 0.3535), (2.432, 0.5556, -0.3535), (2.432, 0.5556, 0.3535), (2.556, 0.7071, -0.3535), (2.556, 0.7071, 0.3535), (2.708, 0.8315, -0.3535), (2.708, 0.8315, 0.3535), (2.881, 0.9239, -0.3535), (2.881, 0.9239, 0.3535), (3.068, 0.9808, -0.3535), (3.068, 0.9808, 0.3535)], [], [(0, 1, 3, 2), (2, 3, 5, 4), (4, 5, 7, 6), (6, 7, 9, 8), (8, 9, 11, 10), (10, 11, 13, 12), (12, 13, 15, 14), (14, 15, 17, 16), (16, 17, 19, 18), (18, 19, 21, 20), (20, 21, 23, 22), (22, 23, 25, 24), (24, 25, 27, 26), (26, 27, 29, 28), (28, 29, 31, 30), (30, 31, 33, 32), (32, 33, 35, 34), (34, 35, 37, 36), (36, 37, 39, 38), (38, 39, 41, 40), (40, 41, 43, 42), (42, 43, 45, 44), (44, 45, 47, 46), (46, 47, 49, 48), (48, 49, 51, 50), (50, 51, 53, 52), (52, 53, 55, 54), (54, 55, 57, 56), (56, 57, 59, 58), (58, 59, 61, 60), (3, 1, 63, 61, 59, 57, 55, 53, 51, 49, 47, 45, 43, 41, 39, 37, 35, 33, 31, 29, 27, 25, 23, 21, 19, 17, 15, 13, 11, 9, 7, 5), (60, 61, 63, 62), (62, 63, 1, 0), (0, 2, 4, 6, 8, 10, 12, 14, 16, 18, 20, 22, 24, 26, 28, 30, 32, 34, 36, 38, 40, 42, 44, 46, 48, 50, 52, 54, 56, 58, 60, 62)])
_uv = me_cylinder_004.uv_layers.new(name='UVMap')
_uv.uv.foreach_set('vector', [1.0, 0.5, 1.0, 1.0, 0.9688, 1.0, 0.9688, 0.5, 0.9688, 0.5, 0.9688, 1.0, 0.9375, 1.0, 0.9375, 0.5, 0.9375, 0.5, 0.9375, 1.0, 0.9062, 1.0, 0.9062, 0.5, 0.9062, 0.5, 0.9062, 1.0, 0.875, 1.0, 0.875, 0.5, 0.875, 0.5, 0.875, 1.0, 0.8438, 1.0, 0.8438, 0.5, 0.8438, 0.5, 0.8438, 1.0, 0.8125, 1.0, 0.8125, 0.5, 0.8125, 0.5, 0.8125, 1.0, 0.7812, 1.0, 0.7812, 0.5, 0.7812, 0.5, 0.7812, 1.0, 0.75, 1.0, 0.75, 0.5, 0.75, 0.5, 0.75, 1.0, 0.7188, 1.0, 0.7188, 0.5, 0.7188, 0.5, 0.7188, 1.0, 0.6875, 1.0, 0.6875, 0.5, 0.6875, 0.5, 0.6875, 1.0, 0.6562, 1.0, 0.6562, 0.5, 0.6562, 0.5, 0.6562, 1.0, 0.625, 1.0, 0.625, 0.5, 0.625, 0.5, 0.625, 1.0, 0.5938, 1.0, 0.5938, 0.5, 0.5938, 0.5, 0.5938, 1.0, 0.5625, 1.0, 0.5625, 0.5, 0.5625, 0.5, 0.5625, 1.0, 0.5312, 1.0, 0.5312, 0.5, 0.5312, 0.5, 0.5312, 1.0, 0.5, 1.0, 0.5, 0.5, 0.5, 0.5, 0.5, 1.0, 0.4688, 1.0, 0.4688, 0.5, 0.4688, 0.5, 0.4688, 1.0, 0.4375, 1.0, 0.4375, 0.5, 0.4375, 0.5, 0.4375, 1.0, 0.4062, 1.0, 0.4062, 0.5, 0.4062, 0.5, 0.4062, 1.0, 0.375, 1.0, 0.375, 0.5, 0.375, 0.5, 0.375, 1.0, 0.3438, 1.0, 0.3438, 0.5, 0.3438, 0.5, 0.3438, 1.0, 0.3125, 1.0, 0.3125, 0.5, 0.3125, 0.5, 0.3125, 1.0, 0.2812, 1.0, 0.2812, 0.5, 0.2812, 0.5, 0.2812, 1.0, 0.25, 1.0, 0.25, 0.5, 0.25, 0.5, 0.25, 1.0, 0.2188, 1.0, 0.2188, 0.5, 0.2188, 0.5, 0.2188, 1.0, 0.1875, 1.0, 0.1875, 0.5, 0.1875, 0.5, 0.1875, 1.0, 0.1562, 1.0, 0.1562, 0.5, 0.1562, 0.5, 0.1562, 1.0, 0.125, 1.0, 0.125, 0.5, 0.125, 0.5, 0.125, 1.0, 0.09375, 1.0, 0.09375, 0.5, 0.09375, 0.5, 0.09375, 1.0, 0.0625, 1.0, 0.0625, 0.5, 0.2968, 0.4854, 0.25, 0.49, 0.2032, 0.4854, 0.1582, 0.4717, 0.1167, 0.4496, 0.08029, 0.4197, 0.05045, 0.3833, 0.02827, 0.3418, 0.01461, 0.2968, 0.01, 0.25, 0.01461, 0.2032, 0.02827, 0.1582, 0.05045, 0.1167, 0.08029, 0.08029, 0.1167, 0.05045, 0.1582, 0.02827, 0.2032, 0.01461, 0.25, 0.01, 0.2968, 0.01461, 0.3418, 0.02827, 0.3833, 0.05045, 0.4197, 0.08029, 0.4496, 0.1167, 0.4717, 0.1582, 0.4854, 0.2032, 0.49, 0.25, 0.4854, 0.2968, 0.4717, 0.3418, 0.4496, 0.3833, 0.4197, 0.4197, 0.3833, 0.4496, 0.3418, 0.4717, 0.0625, 0.5, 0.0625, 1.0, 0.03125, 1.0, 0.03125, 0.5, 0.03125, 0.5, 0.03125, 1.0, 0.0, 1.0, 0.0, 0.5, 0.75, 0.49, 0.7968, 0.4854, 0.8418, 0.4717, 0.8833, 0.4496, 0.9197, 0.4197, 0.9496, 0.3833, 0.9717, 0.3418, 0.9854, 0.2968, 0.99, 0.25, 0.9854, 0.2032, 0.9717, 0.1582, 0.9496, 0.1167, 0.9197, 0.08029, 0.8833, 0.05045, 0.8418, 0.02827, 0.7968, 0.01461, 0.75, 0.01, 0.7032, 0.01461, 0.6582, 0.02827, 0.6167, 0.05045, 0.5803, 0.08029, 0.5504, 0.1167, 0.5283, 0.1582, 0.5146, 0.2032, 0.51, 0.25, 0.5146, 0.2968, 0.5283, 0.3418, 0.5504, 0.3833, 0.5803, 0.4197, 0.6167, 0.4496, 0.6582, 0.4717, 0.7032, 0.4854])
me_cylinder_004.materials.append(mat_material_006)
me_cylinder_004.use_remesh_fix_poles = True
me_cylinder_004.use_remesh_preserve_attributes = False
me_cylinder_004.use_mirror_vertex_groups = False
me_cylinder_004.update()
me_cube_005 = bpy.data.meshes.new('Cube.005')
me_cube_005.from_pydata([(-0.3531, -0.4212, -3.904), (-0.3531, -0.4212, 1.283), (-0.3531, 0.2698, -3.904), (-0.3531, 0.2698, 1.283), (0.3531, -0.4212, -3.904), (0.3531, -0.4212, 1.283), (0.3531, 0.2698, -3.904), (0.3531, 0.2698, 1.283)], [], [(0, 1, 3, 2), (2, 3, 7, 6), (6, 7, 5, 4), (4, 5, 1, 0), (2, 6, 4, 0), (7, 3, 1, 5)])
_uv = me_cube_005.uv_layers.new(name='UVMap')
_uv.uv.foreach_set('vector', [0.375, 0.0, 0.625, 0.0, 0.625, 0.25, 0.375, 0.25, 0.375, 0.25, 0.625, 0.25, 0.625, 0.5, 0.375, 0.5, 0.375, 0.5, 0.625, 0.5, 0.625, 0.75, 0.375, 0.75, 0.375, 0.75, 0.625, 0.75, 0.625, 1.0, 0.375, 1.0, 0.125, 0.5, 0.375, 0.5, 0.375, 0.75, 0.125, 0.75, 0.625, 0.5, 0.875, 0.5, 0.875, 0.75, 0.625, 0.75])
me_cube_005.materials.append(mat_material_001)
me_cube_005.use_remesh_fix_poles = True
me_cube_005.use_remesh_preserve_attributes = False
me_cube_005.use_mirror_vertex_groups = False
me_cube_005.update()

# ---- objects
ob_cube_001 = bpy.data.objects.new('Cube.001', me_cube_001)
ob_cube_002 = bpy.data.objects.new('Cube.002', me_cube_002)
ob_cube_003 = bpy.data.objects.new('Cube.003', me_cube_003)
ob_cube_004 = bpy.data.objects.new('Cube.004', me_cube_004)
ob_cube_006 = bpy.data.objects.new('Cube.006', me_cube_006)
ob_cube_005 = bpy.data.objects.new('Cube.005', me_cube_007)
ob_cube_007 = bpy.data.objects.new('Cube.007', me_cube_008)
ob_cube_008 = bpy.data.objects.new('Cube.008', me_cube_009)
ob_cube_009 = bpy.data.objects.new('Cube.009', me_cube_010)
ob_cube_010 = bpy.data.objects.new('Cube.010', me_cube_011)
ob_cube_011 = bpy.data.objects.new('Cube.011', me_cube_012)
ob_cube_012 = bpy.data.objects.new('Cube.012', me_cube_013)
ob_cube_013 = bpy.data.objects.new('Cube.013', me_cube_014)
ob_cube_014 = bpy.data.objects.new('Cube.014', me_cube_015)
ob_cube_015 = bpy.data.objects.new('Cube.015', me_cube_016)
ob_cylinder = bpy.data.objects.new('Cylinder', me_cylinder)
ob_cylinder_001 = bpy.data.objects.new('Cylinder.001', me_cylinder_001)
ob_cylinder_002 = bpy.data.objects.new('Cylinder.002', me_cylinder_002)
ob_cylinder_003 = bpy.data.objects.new('Cylinder.003', me_cylinder_004)
ob_cube = bpy.data.objects.new('Cube', me_cube_005)

# ---- transforms, parenting, visibility, modifiers, constraints
ob_cube_001.location = (0.0, 0.0, 2.0)
ob_cube_001.lock_rotations_4d = False
ob_cube_001.empty_display_type = 'ARROWS'
ob_cube_001.lineart.crease_threshold = 0.0
ob_cube_002.location = (0.0, 0.0, 4.0)
ob_cube_002.lock_rotations_4d = False
ob_cube_002.empty_display_type = 'ARROWS'
ob_cube_002.lineart.crease_threshold = 0.0
ob_cube_003.location = (0.0, 0.0, 6.0)
ob_cube_003.lock_rotations_4d = False
ob_cube_003.empty_display_type = 'ARROWS'
ob_cube_003.lineart.crease_threshold = 0.0
ob_cube_004.location = (0.0, -0.2075, 8.359)
ob_cube_004.rotation_euler = (-0.01385, -0.0, 0.0)
ob_cube_004.lock_rotations_4d = False
ob_cube_004.empty_display_type = 'ARROWS'
ob_cube_004.lineart.crease_threshold = 0.0
ob_cube_006.location = (0.0, -1.111, 26.6)
ob_cube_006.rotation_euler = (-0.01385, -0.0, 0.0)
ob_cube_006.lock_rotations_4d = False
ob_cube_006.empty_display_type = 'ARROWS'
ob_cube_006.lineart.crease_threshold = 0.0
ob_cube_005.location = (0.0, 0.0, 7.371)
ob_cube_005.lock_rotations_4d = False
ob_cube_005.empty_display_type = 'ARROWS'
ob_cube_005.lineart.crease_threshold = 0.0
ob_cube_007.location = (0.0, -0.003759, -0.4949)
ob_cube_007.lock_rotations_4d = False
ob_cube_007.empty_display_type = 'ARROWS'
ob_cube_007.lineart.crease_threshold = 0.0
ob_cube_008.location = (0.0, 0.0, 2.0)
ob_cube_008.scale = (1.115, 0.7317, 0.8042)
ob_cube_008.lock_rotations_4d = False
ob_cube_008.empty_display_type = 'ARROWS'
ob_cube_008.lineart.crease_threshold = 0.0
ob_cube_009.location = (0.0, -0.003759, -0.1971)
ob_cube_009.scale = (1.085, 0.7283, 1.0)
ob_cube_009.lock_rotations_4d = False
ob_cube_009.empty_display_type = 'ARROWS'
ob_cube_009.lineart.crease_threshold = 0.0
ob_cube_010.location = (0.0, 0.0, 3.824)
ob_cube_010.scale = (1.189, 0.7274, 1.0)
ob_cube_010.lock_rotations_4d = False
ob_cube_010.empty_display_type = 'ARROWS'
ob_cube_010.lineart.crease_threshold = 0.0
ob_cube_011.location = (0.0, 0.0, 5.824)
ob_cube_011.scale = (1.171, 0.722, 1.0)
ob_cube_011.lock_rotations_4d = False
ob_cube_011.empty_display_type = 'ARROWS'
ob_cube_011.lineart.crease_threshold = 0.0
ob_cube_012.location = (0.0, 0.0, 10.34)
ob_cube_012.scale = (1.0, 1.0, 0.5683)
ob_cube_012.lock_rotations_4d = False
ob_cube_012.empty_display_type = 'ARROWS'
ob_cube_012.lineart.crease_threshold = 0.0
ob_cube_013.location = (0.0, 0.0, 15.5)
ob_cube_013.scale = (1.0, 1.0, 0.7945)
ob_cube_013.lock_rotations_4d = False
ob_cube_013.empty_display_type = 'ARROWS'
ob_cube_013.lineart.crease_threshold = 0.0
ob_cube_014.location = (0.0, 0.0, 25.85)
ob_cube_014.scale = (1.0, 1.0, 0.7945)
ob_cube_014.lock_rotations_4d = False
ob_cube_014.empty_display_type = 'ARROWS'
ob_cube_014.lineart.crease_threshold = 0.0
ob_cube_015.location = (0.0, 0.0, 20.99)
ob_cube_015.scale = (1.0, 1.0, 0.7945)
ob_cube_015.lock_rotations_4d = False
ob_cube_015.empty_display_type = 'ARROWS'
ob_cube_015.lineart.crease_threshold = 0.0
ob_cylinder.location = (0.0, -0.6104, 7.297)
ob_cylinder.rotation_euler = (-0.0, 1.571, 0.0)
ob_cylinder.scale = (0.2287, 0.2287, 1.0)
ob_cylinder.lineart.crease_threshold = 0.0
ob_cylinder_001.location = (0.0, -0.6104, 6.706)
ob_cylinder_001.rotation_euler = (-0.0, 1.571, 0.0)
ob_cylinder_001.scale = (0.2287, 0.2287, 1.0)
ob_cylinder_001.lineart.crease_threshold = 0.0
ob_cylinder_002.location = (0.0, -0.1819, 4.589)
ob_cylinder_002.rotation_euler = (-0.0, -1.571, 0.0)
ob_cylinder_002.scale = (0.406, 0.406, 1.0)
ob_cylinder_002.lineart.crease_threshold = 0.0
ob_cylinder_003.location = (0.0, -0.2147, 0.8658)
ob_cylinder_003.rotation_euler = (-0.0, -1.571, 0.0)
ob_cylinder_003.scale = (-0.3946, 0.406, 1.0)
ob_cylinder_003.lineart.crease_threshold = 0.0
ob_cube.location = (0.0, 0.0, 4.0)
ob_cube.lineart.crease_threshold = 0.0

# ---- collection membership
col_collection.objects.link(ob_cube_001)
col_collection.objects.link(ob_cube_002)
col_collection.objects.link(ob_cube_003)
col_collection.objects.link(ob_cube_004)
col_collection.objects.link(ob_cube_006)
col_collection.objects.link(ob_cube_005)
col_collection.objects.link(ob_cube_007)
col_collection.objects.link(ob_cube_008)
col_collection.objects.link(ob_cube_009)
col_collection.objects.link(ob_cube_010)
col_collection.objects.link(ob_cube_011)
col_collection.objects.link(ob_cube_012)
col_collection.objects.link(ob_cube_013)
col_collection.objects.link(ob_cube_014)
col_collection.objects.link(ob_cube_015)
col_collection.objects.link(ob_cylinder)
col_collection.objects.link(ob_cylinder_001)
col_collection.objects.link(ob_cylinder_002)
col_collection.objects.link(ob_cylinder_003)
col_collection.objects.link(ob_cube)

# ---- scene / render settings (as saved in the file)
scene.frame_start = 1; scene.frame_end = 250; scene.frame_set(1)
scene.render.engine = 'BLENDER_EEVEE_NEXT'
scene.cycles.use_denoising = False
scene.cycles.samples = 128
scene.cycles.sampling_pattern = 'TABULATED_SOBOL'
scene.cycles.use_adaptive_sampling = False
scene.cycles.use_light_tree = False
scene.view_settings.view_transform = 'Filmic'
bpy.context.view_layer.update()

# ---- added for rendering (the .blend has no active camera): camera
cam_auto = bpy.data.cameras.new('AutoCamera')
cam_auto.lens = 50.0
cam_auto.sensor_width = 36.0
cam_auto.clip_end = 1000.0
ob_auto_camera = bpy.data.objects.new('AutoCamera', cam_auto)
scene.collection.objects.link(ob_auto_camera)
ob_auto_camera.location = (25.9359, -31.3782, 32.828)
ob_auto_camera.rotation_euler = (1.09748, -7.21219e-08, 0.694738)
scene.camera = ob_auto_camera
bpy.context.view_layer.update()
